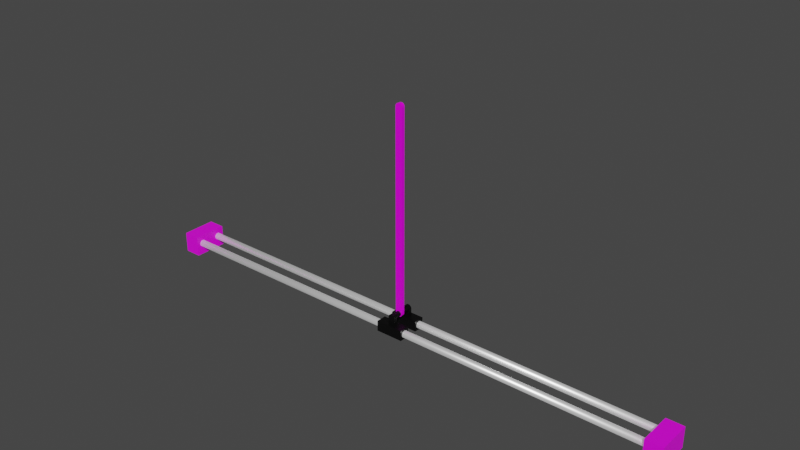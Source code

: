 # Source: pendulum_v4_rotate2.blend  (saved by Blender 2.90.8; exported with 4.5.12 LTS)
import bpy
from mathutils import Matrix  # noqa: F401  (used for matrix-valued properties, if any)

bpy.ops.wm.read_factory_settings(use_empty=True)
scene = bpy.context.scene
scene.name = 'Scene'

# ---- collections
col_collection = bpy.data.collections.new('Collection'); scene.collection.children.link(col_collection)

# ---- images (referenced by path relative to the original .blend; pixels are not part of the script)
import os
ASSET_DIR = os.environ.get("B2B_ASSET_DIR", "")  # directory of the original .blend (textures are referenced by path, not embedded)
HERE = os.path.dirname(os.path.abspath(__file__))  # packed textures are extracted next to this script under _unpacked/

def load_image(name, relpath, width, height, colorspace="sRGB"):
    """Load a texture the original file referenced (path relative to the .blend, or extracted next to this script)."""
    p = next((c for c in (os.path.join(HERE, relpath), os.path.join(ASSET_DIR, relpath)) if relpath and os.path.exists(c)), "")
    if p:
        img = bpy.data.images.load(p, check_existing=True)
        img.name = name
    else:  # same state as the original file: an image datablock whose file is absent (Cycles renders it pink)
        img = bpy.data.images.new(name, width, height)
        img.source = "FILE"
        img.filepath = "//" + (relpath or name)
    img.colorspace_settings.name = colorspace
    return img
img_sup_material_png = load_image('sup_material.png', 'sup_material.png', 1024, 1024, 'sRGB')
img_rod_material_png = load_image('rod_material.png', 'rod_material.png', 1024, 1024, 'sRGB')

# ---- materials (node trees are filled in below, after node groups)
mat_material_004 = bpy.data.materials.new('Material.004')
mat_material_004.use_transparent_shadow = False
mat_material_003 = bpy.data.materials.new('Material.003')
mat_material_003.use_transparent_shadow = False
mat_material_002 = bpy.data.materials.new('Material.002')
mat_material_002.use_transparent_shadow = False
mat_material_005 = bpy.data.materials.new('Material.005')
mat_material_005.use_transparent_shadow = False
mat_material_001 = bpy.data.materials.new('Material.001')
mat_material_001.use_transparent_shadow = False

# ---- material node trees
mat_material_004.use_nodes = True; mat_material_004.node_tree.nodes.clear()
_N = mat_material_004.node_tree.nodes; _L = mat_material_004.node_tree.links
n0 = _N.new('ShaderNodeBsdfPrincipled'); n0.name = 'Principled BSDF'; n0.location = (10, 300)
n0.distribution = 'GGX'
n0.subsurface_method = 'BURLEY'
n0.inputs[0].default_value = (1.0, 1.0, 1.0, 1.0)
n0.inputs[1].default_value = 0.8
n0.inputs[2].default_value = 0.4
n0.inputs[3].default_value = 1.45
n0.inputs[27].default_value = (0.214, 0.214, 0.214, 1.0)
n0.inputs[28].default_value = 1.0
n1 = _N.new('ShaderNodeOutputMaterial'); n1.name = 'Material Output'; n1.location = (300, 300)
_L.new(n0.outputs[0], n1.inputs[0])
n1.is_active_output = True
mat_material_003.use_nodes = True; mat_material_003.node_tree.nodes.clear()
_N = mat_material_003.node_tree.nodes; _L = mat_material_003.node_tree.links
n0 = _N.new('ShaderNodeBsdfPrincipled'); n0.name = 'Principled BSDF'; n0.location = (10, 300)
n0.distribution = 'GGX'
n0.subsurface_method = 'BURLEY'
n0.inputs[3].default_value = 1.45
n0.inputs[27].default_value = (0.0, 0.0, 0.0, 1.0)
n0.inputs[28].default_value = 1.0
n1 = _N.new('ShaderNodeOutputMaterial'); n1.name = 'Material Output'; n1.location = (300, 300)
n2 = _N.new('ShaderNodeTexImage'); n2.name = 'Image Texture'; n2.location = (-354, 164)
n2.image = img_sup_material_png
_L.new(n0.outputs[0], n1.inputs[0])
_L.new(n2.outputs[0], n0.inputs[0])
n1.is_active_output = True
mat_material_002.use_nodes = True; mat_material_002.node_tree.nodes.clear()
_N = mat_material_002.node_tree.nodes; _L = mat_material_002.node_tree.links
n0 = _N.new('ShaderNodeBsdfPrincipled'); n0.name = 'Principled BSDF'; n0.location = (10, 300)
n0.distribution = 'GGX'
n0.subsurface_method = 'BURLEY'
n0.inputs[3].default_value = 1.45
n0.inputs[27].default_value = (0.0, 0.0, 0.0, 1.0)
n0.inputs[28].default_value = 1.0
n1 = _N.new('ShaderNodeOutputMaterial'); n1.name = 'Material Output'; n1.location = (300, 300)
n2 = _N.new('ShaderNodeTexImage'); n2.name = 'Image Texture'; n2.location = (-340, 188)
n2.image = img_sup_material_png
_L.new(n0.outputs[0], n1.inputs[0])
_L.new(n2.outputs[0], n0.inputs[0])
n1.is_active_output = True
mat_material_005.use_nodes = True; mat_material_005.node_tree.nodes.clear()
_N = mat_material_005.node_tree.nodes; _L = mat_material_005.node_tree.links
n0 = _N.new('ShaderNodeBsdfPrincipled'); n0.name = 'Principled BSDF'; n0.location = (10, 300)
n0.distribution = 'GGX'
n0.subsurface_method = 'BURLEY'
n0.inputs[0].default_value = (0.01428, 0.01428, 0.01428, 1.0)
n0.inputs[1].default_value = 0.8
n0.inputs[2].default_value = 0.4
n0.inputs[3].default_value = 1.45
n0.inputs[27].default_value = (0.0, 0.0, 0.0, 1.0)
n0.inputs[28].default_value = 1.0
n1 = _N.new('ShaderNodeOutputMaterial'); n1.name = 'Material Output'; n1.location = (300, 300)
_L.new(n0.outputs[0], n1.inputs[0])
n1.is_active_output = True
mat_material_001.use_nodes = True; mat_material_001.node_tree.nodes.clear()
_N = mat_material_001.node_tree.nodes; _L = mat_material_001.node_tree.links
n0 = _N.new('ShaderNodeOutputMaterial'); n0.name = 'Material Output'; n0.location = (300, 300)
n1 = _N.new('ShaderNodeBsdfPrincipled'); n1.name = 'Principled BSDF'; n1.location = (10, 300)
n1.distribution = 'GGX'
n1.subsurface_method = 'BURLEY'
n1.inputs[2].default_value = 0.2
n1.inputs[3].default_value = 1.45
n1.inputs[27].default_value = (0.0, 0.0, 0.0, 1.0)
n1.inputs[28].default_value = 1.0
n2 = _N.new('ShaderNodeTexImage'); n2.name = 'Image Texture'; n2.location = (-365, 176)
n2.image = img_rod_material_png
_L.new(n1.outputs[0], n0.inputs[0])
_L.new(n2.outputs[0], n1.inputs[0])
n0.is_active_output = True

# ---- world
world_world = bpy.data.worlds.new('World'); scene.world = world_world
world_world.use_nodes = True; world_world.node_tree.nodes.clear()
_N = world_world.node_tree.nodes; _L = world_world.node_tree.links
n0 = _N.new('ShaderNodeOutputWorld'); n0.name = 'World Output'; n0.location = (300, 300)
n1 = _N.new('ShaderNodeBackground'); n1.name = 'Background'; n1.location = (10, 300)
n1.inputs[0].default_value = (0.05088, 0.05088, 0.05088, 1.0)
_L.new(n1.outputs[0], n0.inputs[0])
n0.is_active_output = True
world_world.color = (0.05088, 0.05088, 0.05088)
world_world.use_sun_shadow = False
world_world.sun_shadow_jitter_overblur = 0.0

# ---- meshes
me_cylinder_001 = bpy.data.meshes.new('Cylinder.001')
me_cylinder_001.from_pydata([(-0.375, 0.015, 0.005), (0.375, 0.015, 0.005), (-0.375, 0.01598, 0.004904), (0.375, 0.01598, 0.004904), (-0.375, 0.01691, 0.004619), (0.375, 0.01691, 0.004619), (-0.375, 0.01778, 0.004157), (0.375, 0.01778, 0.004157), (-0.375, 0.01854, 0.003536), (0.375, 0.01854, 0.003536), (-0.375, 0.01916, 0.002778), (0.375, 0.01916, 0.002778), (-0.375, 0.01962, 0.001913), (0.375, 0.01962, 0.001913), (-0.375, 0.0199, 0.0009755), (0.375, 0.0199, 0.0009754), (-0.375, 0.02, 1.677e-08), (0.375, 0.02, -1.601e-08), (-0.375, 0.0199, -0.0009754), (0.375, 0.0199, -0.0009755), (-0.375, 0.01962, -0.001913), (0.375, 0.01962, -0.001913), (-0.375, 0.01916, -0.002778), (0.375, 0.01916, -0.002778), (-0.375, 0.01854, -0.003536), (0.375, 0.01854, -0.003536), (-0.375, 0.01778, -0.004157), (0.375, 0.01778, -0.004157), (-0.375, 0.01691, -0.004619), (0.375, 0.01691, -0.004619), (-0.375, 0.01598, -0.004904), (0.375, 0.01598, -0.004904), (-0.375, 0.015, -0.005), (0.375, 0.015, -0.005), (-0.375, 0.01402, -0.004904), (0.375, 0.01402, -0.004904), (-0.375, 0.01309, -0.004619), (0.375, 0.01309, -0.004619), (-0.375, 0.01222, -0.004157), (0.375, 0.01222, -0.004157), (-0.375, 0.01146, -0.003536), (0.375, 0.01146, -0.003536), (-0.375, 0.01084, -0.002778), (0.375, 0.01084, -0.002778), (-0.375, 0.01038, -0.001913), (0.375, 0.01038, -0.001913), (-0.375, 0.0101, -0.0009754), (0.375, 0.0101, -0.0009755), (-0.375, 0.01, 2.122e-08), (0.375, 0.01, -1.156e-08), (-0.375, 0.0101, 0.0009755), (0.375, 0.0101, 0.0009754), (-0.375, 0.01038, 0.001913), (0.375, 0.01038, 0.001913), (-0.375, 0.01084, 0.002778), (0.375, 0.01084, 0.002778), (-0.375, 0.01146, 0.003536), (0.375, 0.01146, 0.003536), (-0.375, 0.01222, 0.004157), (0.375, 0.01222, 0.004157), (-0.375, 0.01309, 0.004619), (0.375, 0.01309, 0.004619), (-0.375, 0.01402, 0.004904), (0.375, 0.01402, 0.004904), (-0.375, -0.015, 0.005), (0.375, -0.015, 0.005), (-0.375, -0.01402, 0.004904), (0.375, -0.01402, 0.004904), (-0.375, -0.01309, 0.004619), (0.375, -0.01309, 0.004619), (-0.375, -0.01222, 0.004157), (0.375, -0.01222, 0.004157), (-0.375, -0.01146, 0.003536), (0.375, -0.01146, 0.003536), (-0.375, -0.01084, 0.002778), (0.375, -0.01084, 0.002778), (-0.375, -0.01038, 0.001913), (0.375, -0.01038, 0.001913), (-0.375, -0.0101, 0.0009755), (0.375, -0.0101, 0.0009754), (-0.375, -0.01, 1.677e-08), (0.375, -0.01, -1.601e-08), (-0.375, -0.0101, -0.0009754), (0.375, -0.0101, -0.0009755), (-0.375, -0.01038, -0.001913), (0.375, -0.01038, -0.001913), (-0.375, -0.01084, -0.002778), (0.375, -0.01084, -0.002778), (-0.375, -0.01146, -0.003536), (0.375, -0.01146, -0.003536), (-0.375, -0.01222, -0.004157), (0.375, -0.01222, -0.004157), (-0.375, -0.01309, -0.004619), (0.375, -0.01309, -0.004619), (-0.375, -0.01402, -0.004904), (0.375, -0.01402, -0.004904), (-0.375, -0.015, -0.005), (0.375, -0.015, -0.005), (-0.375, -0.01598, -0.004904), (0.375, -0.01598, -0.004904), (-0.375, -0.01691, -0.004619), (0.375, -0.01691, -0.004619), (-0.375, -0.01778, -0.004157), (0.375, -0.01778, -0.004157), (-0.375, -0.01854, -0.003536), (0.375, -0.01854, -0.003536), (-0.375, -0.01916, -0.002778), (0.375, -0.01916, -0.002778), (-0.375, -0.01962, -0.001913), (0.375, -0.01962, -0.001913), (-0.375, -0.0199, -0.0009754), (0.375, -0.0199, -0.0009755), (-0.375, -0.02, 2.122e-08), (0.375, -0.02, -1.156e-08), (-0.375, -0.0199, 0.0009755), (0.375, -0.0199, 0.0009754), (-0.375, -0.01962, 0.001913), (0.375, -0.01962, 0.001913), (-0.375, -0.01916, 0.002778), (0.375, -0.01916, 0.002778), (-0.375, -0.01854, 0.003536), (0.375, -0.01854, 0.003536), (-0.375, -0.01778, 0.004157), (0.375, -0.01778, 0.004157), (-0.375, -0.01691, 0.004619), (0.375, -0.01691, 0.004619), (-0.375, -0.01598, 0.004904), (0.375, -0.01598, 0.004904)], [], [(0, 1, 3, 2), (2, 3, 5, 4), (4, 5, 7, 6), (6, 7, 9, 8), (8, 9, 11, 10), (10, 11, 13, 12), (12, 13, 15, 14), (14, 15, 17, 16), (16, 17, 19, 18), (18, 19, 21, 20), (20, 21, 23, 22), (22, 23, 25, 24), (24, 25, 27, 26), (26, 27, 29, 28), (28, 29, 31, 30), (30, 31, 33, 32), (32, 33, 35, 34), (34, 35, 37, 36), (36, 37, 39, 38), (38, 39, 41, 40), (40, 41, 43, 42), (42, 43, 45, 44), (44, 45, 47, 46), (46, 47, 49, 48), (48, 49, 51, 50), (50, 51, 53, 52), (52, 53, 55, 54), (54, 55, 57, 56), (56, 57, 59, 58), (58, 59, 61, 60), (3, 1, 63, 61, 59, 57, 55, 53, 51, 49, 47, 45, 43, 41, 39, 37, 35, 33, 31, 29, 27, 25, 23, 21, 19, 17, 15, 13, 11, 9, 7, 5), (60, 61, 63, 62), (62, 63, 1, 0), (0, 2, 4, 6, 8, 10, 12, 14, 16, 18, 20, 22, 24, 26, 28, 30, 32, 34, 36, 38, 40, 42, 44, 46, 48, 50, 52, 54, 56, 58, 60, 62), (64, 65, 67, 66), (66, 67, 69, 68), (68, 69, 71, 70), (70, 71, 73, 72), (72, 73, 75, 74), (74, 75, 77, 76), (76, 77, 79, 78), (78, 79, 81, 80), (80, 81, 83, 82), (82, 83, 85, 84), (84, 85, 87, 86), (86, 87, 89, 88), (88, 89, 91, 90), (90, 91, 93, 92), (92, 93, 95, 94), (94, 95, 97, 96), (96, 97, 99, 98), (98, 99, 101, 100), (100, 101, 103, 102), (102, 103, 105, 104), (104, 105, 107, 106), (106, 107, 109, 108), (108, 109, 111, 110), (110, 111, 113, 112), (112, 113, 115, 114), (114, 115, 117, 116), (116, 117, 119, 118), (118, 119, 121, 120), (120, 121, 123, 122), (122, 123, 125, 124), (67, 65, 127, 125, 123, 121, 119, 117, 115, 113, 111, 109, 107, 105, 103, 101, 99, 97, 95, 93, 91, 89, 87, 85, 83, 81, 79, 77, 75, 73, 71, 69), (124, 125, 127, 126), (126, 127, 65, 64), (64, 66, 68, 70, 72, 74, 76, 78, 80, 82, 84, 86, 88, 90, 92, 94, 96, 98, 100, 102, 104, 106, 108, 110, 112, 114, 116, 118, 120, 122, 124, 126)])
me_cylinder_001.polygons.foreach_set('use_smooth', [True] * 68)
_uv = me_cylinder_001.uv_layers.new(name='UVMap')
_uv.uv.foreach_set('vector', [1.0, 0.5, 1.0, 1.0, 0.9688, 1.0, 0.9688, 0.5, 0.9688, 0.5, 0.9688, 1.0, 0.9375, 1.0, 0.9375, 0.5, 0.9375, 0.5, 0.9375, 1.0, 0.9062, 1.0, 0.9062, 0.5, 0.9062, 0.5, 0.9062, 1.0, 0.875, 1.0, 0.875, 0.5, 0.875, 0.5, 0.875, 1.0, 0.8438, 1.0, 0.8438, 0.5, 0.8438, 0.5, 0.8438, 1.0, 0.8125, 1.0, 0.8125, 0.5, 0.8125, 0.5, 0.8125, 1.0, 0.7812, 1.0, 0.7812, 0.5, 0.7812, 0.5, 0.7812, 1.0, 0.75, 1.0, 0.75, 0.5, 0.75, 0.5, 0.75, 1.0, 0.7188, 1.0, 0.7188, 0.5, 0.7188, 0.5, 0.7188, 1.0, 0.6875, 1.0, 0.6875, 0.5, 0.6875, 0.5, 0.6875, 1.0, 0.6562, 1.0, 0.6562, 0.5, 0.6562, 0.5, 0.6562, 1.0, 0.625, 1.0, 0.625, 0.5, 0.625, 0.5, 0.625, 1.0, 0.5938, 1.0, 0.5938, 0.5, 0.5938, 0.5, 0.5938, 1.0, 0.5625, 1.0, 0.5625, 0.5, 0.5625, 0.5, 0.5625, 1.0, 0.5312, 1.0, 0.5312, 0.5, 0.5312, 0.5, 0.5312, 1.0, 0.5, 1.0, 0.5, 0.5, 0.5, 0.5, 0.5, 1.0, 0.4688, 1.0, 0.4688, 0.5, 0.4688, 0.5, 0.4688, 1.0, 0.4375, 1.0, 0.4375, 0.5, 0.4375, 0.5, 0.4375, 1.0, 0.4062, 1.0, 0.4062, 0.5, 0.4062, 0.5, 0.4062, 1.0, 0.375, 1.0, 0.375, 0.5, 0.375, 0.5, 0.375, 1.0, 0.3438, 1.0, 0.3438, 0.5, 0.3438, 0.5, 0.3438, 1.0, 0.3125, 1.0, 0.3125, 0.5, 0.3125, 0.5, 0.3125, 1.0, 0.2812, 1.0, 0.2812, 0.5, 0.2812, 0.5, 0.2812, 1.0, 0.25, 1.0, 0.25, 0.5, 0.25, 0.5, 0.25, 1.0, 0.2188, 1.0, 0.2188, 0.5, 0.2188, 0.5, 0.2188, 1.0, 0.1875, 1.0, 0.1875, 0.5, 0.1875, 0.5, 0.1875, 1.0, 0.1562, 1.0, 0.1562, 0.5, 0.1562, 0.5, 0.1562, 1.0, 0.125, 1.0, 0.125, 0.5, 0.125, 0.5, 0.125, 1.0, 0.09375, 1.0, 0.09375, 0.5, 0.09375, 0.5, 0.09375, 1.0, 0.0625, 1.0, 0.0625, 0.5, 0.2968, 0.4854, 0.25, 0.49, 0.2032, 0.4854, 0.1582, 0.4717, 0.1167, 0.4496, 0.08029, 0.4197, 0.05045, 0.3833, 0.02827, 0.3418, 0.01461, 0.2968, 0.01, 0.25, 0.01461, 0.2032, 0.02827, 0.1582, 0.05045, 0.1167, 0.08029, 0.08029, 0.1167, 0.05045, 0.1582, 0.02827, 0.2032, 0.01461, 0.25, 0.01, 0.2968, 0.01461, 0.3418, 0.02827, 0.3833, 0.05045, 0.4197, 0.08029, 0.4496, 0.1167, 0.4717, 0.1582, 0.4854, 0.2032, 0.49, 0.25, 0.4854, 0.2968, 0.4717, 0.3418, 0.4496, 0.3833, 0.4197, 0.4197, 0.3833, 0.4496, 0.3418, 0.4717, 0.0625, 0.5, 0.0625, 1.0, 0.03125, 1.0, 0.03125, 0.5, 0.03125, 0.5, 0.03125, 1.0, 0.0, 1.0, 0.0, 0.5, 0.75, 0.49, 0.7968, 0.4854, 0.8418, 0.4717, 0.8833, 0.4496, 0.9197, 0.4197, 0.9496, 0.3833, 0.9717, 0.3418, 0.9854, 0.2968, 0.99, 0.25, 0.9854, 0.2032, 0.9717, 0.1582, 0.9496, 0.1167, 0.9197, 0.08029, 0.8833, 0.05045, 0.8418, 0.02827, 0.7968, 0.01461, 0.75, 0.01, 0.7032, 0.01461, 0.6582, 0.02827, 0.6167, 0.05045, 0.5803, 0.08029, 0.5504, 0.1167, 0.5283, 0.1582, 0.5146, 0.2032, 0.51, 0.25, 0.5146, 0.2968, 0.5283, 0.3418, 0.5504, 0.3833, 0.5803, 0.4197, 0.6167, 0.4496, 0.6582, 0.4717, 0.7032, 0.4854, 1.0, 0.5, 1.0, 1.0, 0.9688, 1.0, 0.9688, 0.5, 0.9688, 0.5, 0.9688, 1.0, 0.9375, 1.0, 0.9375, 0.5, 0.9375, 0.5, 0.9375, 1.0, 0.9062, 1.0, 0.9062, 0.5, 0.9062, 0.5, 0.9062, 1.0, 0.875, 1.0, 0.875, 0.5, 0.875, 0.5, 0.875, 1.0, 0.8438, 1.0, 0.8438, 0.5, 0.8438, 0.5, 0.8438, 1.0, 0.8125, 1.0, 0.8125, 0.5, 0.8125, 0.5, 0.8125, 1.0, 0.7812, 1.0, 0.7812, 0.5, 0.7812, 0.5, 0.7812, 1.0, 0.75, 1.0, 0.75, 0.5, 0.75, 0.5, 0.75, 1.0, 0.7188, 1.0, 0.7188, 0.5, 0.7188, 0.5, 0.7188, 1.0, 0.6875, 1.0, 0.6875, 0.5, 0.6875, 0.5, 0.6875, 1.0, 0.6562, 1.0, 0.6562, 0.5, 0.6562, 0.5, 0.6562, 1.0, 0.625, 1.0, 0.625, 0.5, 0.625, 0.5, 0.625, 1.0, 0.5938, 1.0, 0.5938, 0.5, 0.5938, 0.5, 0.5938, 1.0, 0.5625, 1.0, 0.5625, 0.5, 0.5625, 0.5, 0.5625, 1.0, 0.5312, 1.0, 0.5312, 0.5, 0.5312, 0.5, 0.5312, 1.0, 0.5, 1.0, 0.5, 0.5, 0.5, 0.5, 0.5, 1.0, 0.4688, 1.0, 0.4688, 0.5, 0.4688, 0.5, 0.4688, 1.0, 0.4375, 1.0, 0.4375, 0.5, 0.4375, 0.5, 0.4375, 1.0, 0.4062, 1.0, 0.4062, 0.5, 0.4062, 0.5, 0.4062, 1.0, 0.375, 1.0, 0.375, 0.5, 0.375, 0.5, 0.375, 1.0, 0.3438, 1.0, 0.3438, 0.5, 0.3438, 0.5, 0.3438, 1.0, 0.3125, 1.0, 0.3125, 0.5, 0.3125, 0.5, 0.3125, 1.0, 0.2812, 1.0, 0.2812, 0.5, 0.2812, 0.5, 0.2812, 1.0, 0.25, 1.0, 0.25, 0.5, 0.25, 0.5, 0.25, 1.0, 0.2188, 1.0, 0.2188, 0.5, 0.2188, 0.5, 0.2188, 1.0, 0.1875, 1.0, 0.1875, 0.5, 0.1875, 0.5, 0.1875, 1.0, 0.1562, 1.0, 0.1562, 0.5, 0.1562, 0.5, 0.1562, 1.0, 0.125, 1.0, 0.125, 0.5, 0.125, 0.5, 0.125, 1.0, 0.09375, 1.0, 0.09375, 0.5, 0.09375, 0.5, 0.09375, 1.0, 0.0625, 1.0, 0.0625, 0.5, 0.2968, 0.4854, 0.25, 0.49, 0.2032, 0.4854, 0.1582, 0.4717, 0.1167, 0.4496, 0.08029, 0.4197, 0.05045, 0.3833, 0.02827, 0.3418, 0.01461, 0.2968, 0.01, 0.25, 0.01461, 0.2032, 0.02827, 0.1582, 0.05045, 0.1167, 0.08029, 0.08029, 0.1167, 0.05045, 0.1582, 0.02827, 0.2032, 0.01461, 0.25, 0.01, 0.2968, 0.01461, 0.3418, 0.02827, 0.3833, 0.05045, 0.4197, 0.08029, 0.4496, 0.1167, 0.4717, 0.1582, 0.4854, 0.2032, 0.49, 0.25, 0.4854, 0.2968, 0.4717, 0.3418, 0.4496, 0.3833, 0.4197, 0.4197, 0.3833, 0.4496, 0.3418, 0.4717, 0.0625, 0.5, 0.0625, 1.0, 0.03125, 1.0, 0.03125, 0.5, 0.03125, 0.5, 0.03125, 1.0, 0.0, 1.0, 0.0, 0.5, 0.75, 0.49, 0.7968, 0.4854, 0.8418, 0.4717, 0.8833, 0.4496, 0.9197, 0.4197, 0.9496, 0.3833, 0.9717, 0.3418, 0.9854, 0.2968, 0.99, 0.25, 0.9854, 0.2032, 0.9717, 0.1582, 0.9496, 0.1167, 0.9197, 0.08029, 0.8833, 0.05045, 0.8418, 0.02827, 0.7968, 0.01461, 0.75, 0.01, 0.7032, 0.01461, 0.6582, 0.02827, 0.6167, 0.05045, 0.5803, 0.08029, 0.5504, 0.1167, 0.5283, 0.1582, 0.5146, 0.2032, 0.51, 0.25, 0.5146, 0.2968, 0.5283, 0.3418, 0.5504, 0.3833, 0.5803, 0.4197, 0.6167, 0.4496, 0.6582, 0.4717, 0.7032, 0.4854])
me_cylinder_001.materials.append(mat_material_004)
me_cylinder_001.use_remesh_fix_poles = True
me_cylinder_001.use_remesh_preserve_attributes = False
me_cylinder_001.use_mirror_vertex_groups = False
me_cylinder_001.update()
me_cube_001 = bpy.data.meshes.new('Cube.001')
me_cube_001.from_pydata([(0.0125, -0.025, -0.015), (0.0125, -0.025, 0.015), (-0.0125, -0.025, -0.015), (-0.0125, -0.025, 0.015), (0.0125, 0.025, -0.015), (0.0125, 0.025, 0.015), (-0.0125, 0.025, -0.015), (-0.0125, 0.025, 0.015)], [], [(0, 1, 3, 2), (2, 3, 7, 6), (6, 7, 5, 4), (4, 5, 1, 0), (2, 6, 4, 0), (7, 3, 1, 5)])
_uv = me_cube_001.uv_layers.new(name='UVMap')
_uv.uv.foreach_set('vector', [0.375, 0.0, 0.625, 0.0, 0.625, 0.25, 0.375, 0.25, 0.375, 0.25, 0.625, 0.25, 0.625, 0.5, 0.375, 0.5, 0.375, 0.5, 0.625, 0.5, 0.625, 0.75, 0.375, 0.75, 0.375, 0.75, 0.625, 0.75, 0.625, 1.0, 0.375, 1.0, 0.125, 0.5, 0.375, 0.5, 0.375, 0.75, 0.125, 0.75, 0.625, 0.5, 0.875, 0.5, 0.875, 0.75, 0.625, 0.75])
me_cube_001.materials.append(mat_material_003)
me_cube_001.use_remesh_fix_poles = True
me_cube_001.use_remesh_preserve_attributes = False
me_cube_001.use_mirror_vertex_groups = False
me_cube_001.update()
me_cube_002 = bpy.data.meshes.new('Cube.002')
me_cube_002.from_pydata([(0.0125, -0.025, -0.015), (0.0125, -0.025, 0.015), (-0.0125, -0.025, -0.015), (-0.0125, -0.025, 0.015), (0.0125, 0.025, -0.015), (0.0125, 0.025, 0.015), (-0.0125, 0.025, -0.015), (-0.0125, 0.025, 0.015)], [], [(0, 1, 3, 2), (2, 3, 7, 6), (6, 7, 5, 4), (4, 5, 1, 0), (2, 6, 4, 0), (7, 3, 1, 5)])
_uv = me_cube_002.uv_layers.new(name='UVMap')
_uv.uv.foreach_set('vector', [0.375, 0.0, 0.625, 0.0, 0.625, 0.25, 0.375, 0.25, 0.375, 0.25, 0.625, 0.25, 0.625, 0.5, 0.375, 0.5, 0.375, 0.5, 0.625, 0.5, 0.625, 0.75, 0.375, 0.75, 0.375, 0.75, 0.625, 0.75, 0.625, 1.0, 0.375, 1.0, 0.125, 0.5, 0.375, 0.5, 0.375, 0.75, 0.125, 0.75, 0.625, 0.5, 0.875, 0.5, 0.875, 0.75, 0.625, 0.75])
me_cube_002.materials.append(mat_material_002)
me_cube_002.use_remesh_fix_poles = True
me_cube_002.use_remesh_preserve_attributes = False
me_cube_002.use_mirror_vertex_groups = False
me_cube_002.update()
me_cube_004 = bpy.data.meshes.new('Cube.004')
me_cube_004.from_pydata([(0.02, -0.0225, -0.0075), (0.02, -0.0225, 0.0075), (-0.02, -0.0225, -0.0075), (-0.02, -0.0225, 0.0075), (0.02, -0.0075, -0.0075), (0.02, -0.0075, 0.0075), (-0.02, -0.0075, -0.0075), (-0.02, -0.0075, 0.0075), (-0.02, -0.0125, -0.0075), (-0.02, -0.0125, 0.0075), (0.02, -0.0125, -0.0075), (0.02, -0.0125, 0.0075), (-0.02, -0.0175, -0.0075), (0.02, -0.0175, 0.0075), (-0.02, -0.0175, 0.0075), (0.02, -0.0175, -0.0075), (-0.005, -0.0225, -0.0075), (-0.005, -0.0225, 0.0075), (-0.005, -0.0075, -0.0075), (-0.005, -0.0075, 0.0075), (-0.005, -0.0125, 0.0075), (-0.005, -0.0125, -0.0075), (-0.005, -0.0175, -0.0075), (-0.005, -0.0175, 0.0075), (0.005, -0.0225, -0.0075), (0.005, -0.0075, 0.0075), (0.005, -0.0125, 0.0075), (0.005, -0.0125, -0.0075), (0.005, -0.0175, -0.0075), (0.005, -0.0175, 0.0075), (0.005, -0.0225, 0.0075), (0.005, -0.0075, -0.0075), (2.993e-10, -0.0175, 0.0225), (-0.005, -0.0175, 0.0175), (-0.0008682, -0.0175, 0.02242), (-0.00171, -0.0175, 0.0222), (-0.0025, -0.0175, 0.02183), (-0.003214, -0.0175, 0.02133), (-0.00383, -0.0175, 0.02071), (-0.00433, -0.0175, 0.02), (-0.004698, -0.0175, 0.01921), (-0.004924, -0.0175, 0.01837), (-0.005, -0.0125, 0.0175), (8.073e-11, -0.0125, 0.0225), (-0.004924, -0.0125, 0.01837), (-0.004698, -0.0125, 0.01921), (-0.00433, -0.0125, 0.02), (-0.00383, -0.0125, 0.02071), (-0.003214, -0.0125, 0.02133), (-0.0025, -0.0125, 0.02183), (-0.00171, -0.0125, 0.0222), (-0.0008682, -0.0125, 0.02242), (1.012e-09, -0.0125, 0.0225), (0.005, -0.0125, 0.0175), (0.0008682, -0.0125, 0.02242), (0.00171, -0.0125, 0.0222), (0.0025, -0.0125, 0.02183), (0.003214, -0.0125, 0.02133), (0.00383, -0.0125, 0.02071), (0.00433, -0.0125, 0.02), (0.004698, -0.0125, 0.01921), (0.004924, -0.0125, 0.01837), (0.005, -0.0175, 0.0175), (1.231e-09, -0.0175, 0.0225), (0.004924, -0.0175, 0.01837), (0.004698, -0.0175, 0.01921), (0.00433, -0.0175, 0.02), (0.00383, -0.0175, 0.02071), (0.003214, -0.0175, 0.02133), (0.0025, -0.0175, 0.02183), (0.00171, -0.0175, 0.0222), (0.0008682, -0.0175, 0.02242), (-0.02, -0.0199, 0.0009755), (0.02, -0.0199, 0.0009755), (-0.02, -0.01962, 0.001913), (0.02, -0.01962, 0.001913), (-0.02, -0.01222, 0.004157), (-0.02, -0.0125, 0.004306), (0.02, -0.0125, 0.004306), (0.02, -0.01222, 0.004157), (-0.02, -0.01309, 0.004619), (0.02, -0.01309, 0.004619), (-0.02, -0.02, 5.702e-09), (0.02, -0.02, 3.954e-09), (-0.02, -0.01402, 0.004904), (0.02, -0.01402, 0.004904), (-0.02, -0.01084, 0.002778), (0.02, -0.01084, 0.002778), (-0.02, -0.01146, 0.003536), (0.02, -0.01146, 0.003536), (-0.02, -0.01146, -0.003536), (0.02, -0.01146, -0.003536), (-0.02, -0.01222, -0.004157), (0.02, -0.01222, -0.004157), (-0.02, -0.01038, 0.001913), (0.02, -0.01038, 0.001913), (-0.02, -0.0125, -0.004306), (0.02, -0.0125, -0.004306), (-0.02, -0.01598, -0.004904), (0.02, -0.01598, -0.004904), (-0.02, -0.0199, -0.0009754), (0.02, -0.0199, -0.0009754), (-0.02, -0.01778, 0.004157), (0.02, -0.01778, 0.004157), (-0.02, -0.0175, 0.004306), (0.02, -0.0175, 0.004306), (-0.02, -0.01691, -0.004619), (0.02, -0.01691, -0.004619), (-0.02, -0.01038, -0.001913), (0.02, -0.01038, -0.001913), (-0.02, -0.0101, -0.0009755), (0.02, -0.0101, -0.0009755), (-0.02, -0.01084, -0.002778), (0.02, -0.01084, -0.002778), (-0.02, -0.01, 1.252e-09), (0.02, -0.01, -4.967e-10), (-0.02, -0.01916, 0.002778), (0.02, -0.01916, 0.002778), (-0.02, -0.01854, 0.003536), (0.02, -0.01854, 0.003536), (-0.02, -0.01691, 0.004619), (0.02, -0.01691, 0.004619), (-0.02, -0.015, 0.005), (0.02, -0.015, 0.005), (-0.02, -0.01402, -0.004904), (0.02, -0.01402, -0.004904), (-0.02, -0.0101, 0.0009755), (0.02, -0.0101, 0.0009755), (-0.02, -0.01309, -0.004619), (0.02, -0.01309, -0.004619), (-0.02, -0.01916, -0.002778), (0.02, -0.01916, -0.002778), (-0.02, -0.01854, -0.003536), (0.02, -0.01854, -0.003536), (-0.02, -0.01962, -0.001913), (0.02, -0.01962, -0.001913), (-0.02, -0.0175, -0.004306), (-0.02, -0.01778, -0.004157), (0.02, -0.01778, -0.004157), (0.02, -0.0175, -0.004306), (-0.02, -0.015, -0.005), (0.02, -0.015, -0.005), (-0.02, -0.01598, 0.004904), (0.02, -0.01598, 0.004904), (0.02, 0.0075, -0.0075), (0.02, 0.0075, 0.0075), (-0.02, 0.0075, -0.0075), (-0.02, 0.0075, 0.0075), (0.02, 0.0225, -0.0075), (0.02, 0.0225, 0.0075), (-0.02, 0.0225, -0.0075), (-0.02, 0.0225, 0.0075), (-0.02, 0.0175, -0.0075), (-0.02, 0.0175, 0.0075), (0.02, 0.0175, -0.0075), (0.02, 0.0175, 0.0075), (-0.02, 0.0125, -0.0075), (0.02, 0.0125, 0.0075), (-0.02, 0.0125, 0.0075), (0.02, 0.0125, -0.0075), (-0.005, 0.0075, -0.0075), (-0.005, 0.0075, 0.0075), (-0.005, 0.0225, -0.0075), (-0.005, 0.0225, 0.0075), (-0.005, 0.0175, 0.0075), (-0.005, 0.0175, -0.0075), (-0.005, 0.0125, -0.0075), (-0.005, 0.0125, 0.0075), (0.005, 0.0075, -0.0075), (0.005, 0.0225, 0.0075), (0.005, 0.0175, 0.0075), (0.005, 0.0175, -0.0075), (0.005, 0.0125, -0.0075), (0.005, 0.0125, 0.0075), (0.005, 0.0075, 0.0075), (0.005, 0.0225, -0.0075), (-1.012e-09, 0.0125, 0.0225), (-0.005, 0.0125, 0.0175), (-0.0008682, 0.0125, 0.02242), (-0.00171, 0.0125, 0.0222), (-0.0025, 0.0125, 0.02183), (-0.003214, 0.0125, 0.02133), (-0.00383, 0.0125, 0.02071), (-0.00433, 0.0125, 0.02), (-0.004698, 0.0125, 0.01921), (-0.004924, 0.0125, 0.01837), (-0.005, 0.0175, 0.0175), (-1.231e-09, 0.0175, 0.0225), (-0.004924, 0.0175, 0.01837), (-0.004698, 0.0175, 0.01921), (-0.00433, 0.0175, 0.02), (-0.00383, 0.0175, 0.02071), (-0.003214, 0.0175, 0.02133), (-0.0025, 0.0175, 0.02183), (-0.00171, 0.0175, 0.0222), (-0.0008682, 0.0175, 0.02242), (-2.993e-10, 0.0175, 0.0225), (0.005, 0.0175, 0.0175), (0.0008682, 0.0175, 0.02242), (0.00171, 0.0175, 0.0222), (0.0025, 0.0175, 0.02183), (0.003214, 0.0175, 0.02133), (0.00383, 0.0175, 0.02071), (0.00433, 0.0175, 0.02), (0.004698, 0.0175, 0.01921), (0.004924, 0.0175, 0.01837), (0.005, 0.0125, 0.0175), (-8.073e-11, 0.0125, 0.0225), (0.004924, 0.0125, 0.01837), (0.004698, 0.0125, 0.01921), (0.00433, 0.0125, 0.02), (0.00383, 0.0125, 0.02071), (0.003214, 0.0125, 0.02133), (0.0025, 0.0125, 0.02183), (0.00171, 0.0125, 0.0222), (0.0008682, 0.0125, 0.02242), (-0.02, 0.0101, 0.0009755), (0.02, 0.0101, 0.0009755), (-0.02, 0.01038, 0.001913), (0.02, 0.01038, 0.001913), (-0.02, 0.01778, 0.004157), (-0.02, 0.0175, 0.004306), (0.02, 0.0175, 0.004306), (0.02, 0.01778, 0.004157), (-0.02, 0.01691, 0.004619), (0.02, 0.01691, 0.004619), (-0.02, 0.01, 5.702e-09), (0.02, 0.01, 3.954e-09), (-0.02, 0.01598, 0.004904), (0.02, 0.01598, 0.004904), (-0.02, 0.01916, 0.002778), (0.02, 0.01916, 0.002778), (-0.02, 0.01854, 0.003536), (0.02, 0.01854, 0.003536), (-0.02, 0.01854, -0.003536), (0.02, 0.01854, -0.003536), (-0.02, 0.01778, -0.004157), (0.02, 0.01778, -0.004157), (-0.02, 0.01962, 0.001913), (0.02, 0.01962, 0.001913), (-0.02, 0.0175, -0.004306), (0.02, 0.0175, -0.004306), (-0.02, 0.01402, -0.004904), (0.02, 0.01402, -0.004904), (-0.02, 0.0101, -0.0009754), (0.02, 0.0101, -0.0009754), (-0.02, 0.01222, 0.004157), (0.02, 0.01222, 0.004157), (-0.02, 0.0125, 0.004306), (0.02, 0.0125, 0.004306), (-0.02, 0.01309, -0.004619), (0.02, 0.01309, -0.004619), (-0.02, 0.01962, -0.001913), (0.02, 0.01962, -0.001913), (-0.02, 0.0199, -0.0009755), (0.02, 0.0199, -0.0009755), (-0.02, 0.01916, -0.002778), (0.02, 0.01916, -0.002778), (-0.02, 0.02, 1.252e-09), (0.02, 0.02, -4.967e-10), (-0.02, 0.01084, 0.002778), (0.02, 0.01084, 0.002778), (-0.02, 0.01146, 0.003536), (0.02, 0.01146, 0.003536), (-0.02, 0.01309, 0.004619), (0.02, 0.01309, 0.004619), (-0.02, 0.015, 0.005), (0.02, 0.015, 0.005), (-0.02, 0.01598, -0.004904), (0.02, 0.01598, -0.004904), (-0.02, 0.0199, 0.0009755), (0.02, 0.0199, 0.0009755), (-0.02, 0.01691, -0.004619), (0.02, 0.01691, -0.004619), (-0.02, 0.01084, -0.002778), (0.02, 0.01084, -0.002778), (-0.02, 0.01146, -0.003536), (0.02, 0.01146, -0.003536), (-0.02, 0.01038, -0.001913), (0.02, 0.01038, -0.001913), (-0.02, 0.0125, -0.004306), (-0.02, 0.01222, -0.004157), (0.02, 0.01222, -0.004157), (0.02, 0.0125, -0.004306), (-0.02, 0.015, -0.005), (0.02, 0.015, -0.005), (-0.02, 0.01402, 0.004904), (0.02, 0.01402, 0.004904), (-0.001531, 0.0125, 0.0212), (-0.002222, 0.0125, 0.02083), (-0.003696, 0.0125, 0.01597), (-0.003923, 0.0125, 0.01672), (-0.0007804, 0.0125, 0.02142), (-0.002828, 0.0125, 0.01467), (0.003326, 0.0125, 0.01528), (0.003696, 0.0125, 0.01597), (-0.002222, 0.0125, 0.01417), (0.003923, 0.0125, 0.01672), (0.003696, 0.0125, 0.01903), (-4.409e-09, 0.0125, 0.0215), (-0.003696, 0.0125, 0.01903), (0.003326, 0.0125, 0.01972), (0.0007804, 0.0125, 0.01358), (0.002828, 0.0125, 0.01467), (0.001531, 0.0125, 0.0138), (-8.484e-10, 0.0125, 0.0135), (-0.002828, 0.0125, 0.02033), (-0.003326, 0.0125, 0.01972), (0.004, 0.0125, 0.0175), (-0.004, 0.0125, 0.0175), (-0.0007804, 0.0125, 0.01358), (-0.003326, 0.0125, 0.01528), (-0.001531, 0.0125, 0.0138), (0.001531, 0.0125, 0.0212), (0.002222, 0.0125, 0.02083), (0.0007804, 0.0125, 0.02142), (0.002828, 0.0125, 0.02033), (0.003923, 0.0125, 0.01828), (0.002222, 0.0125, 0.01417), (-0.003923, 0.0125, 0.01828), (-0.004, -0.0125, 0.0175), (-0.003923, -0.0125, 0.01828), (0.004, -0.0125, 0.0175), (-0.002828, -0.0125, 0.01467), (-0.003326, -0.0125, 0.01528), (-0.002222, -0.0125, 0.01417), (-0.003696, -0.0125, 0.01597), (-0.003923, -0.0125, 0.01672), (-0.001531, -0.0125, 0.0138), (-0.0007804, -0.0125, 0.01358), (0.0007804, -0.0125, 0.01358), (2.444e-10, -0.0125, 0.0135), (0.003923, -0.0125, 0.01672), (0.001531, -0.0125, 0.0138), (0.003696, -0.0125, 0.01597), (0.003326, -0.0125, 0.01528), (0.002222, -0.0125, 0.01417), (0.002828, -0.0125, 0.01467), (0.003696, -0.0125, 0.01903), (-0.003319, -0.0125, 0.01971), (-0.002828, -0.0125, 0.02033), (-0.002222, -0.0125, 0.02083), (-0.001541, -0.0125, 0.02121), (-0.003696, -0.0125, 0.01903), (-0.0007804, -0.0125, 0.02142), (-3.316e-09, -0.0125, 0.0215), (0.0007804, -0.0125, 0.02142), (0.001531, -0.0125, 0.0212), (0.002222, -0.0125, 0.02083), (0.003326, -0.0125, 0.01972), (0.002828, -0.0125, 0.02033), (0.003923, -0.0125, 0.01828)], [], [(16, 17, 3, 2), (8, 96, 92, 90, 112, 108, 110, 114, 126, 94, 86, 88, 76, 77, 9, 7, 6), (31, 25, 5, 4), (15, 139, 138, 133, 131, 135, 101, 83, 73, 75, 117, 119, 103, 105, 13, 1, 0), (27, 31, 4, 10), (29, 30, 1, 13), (25, 26, 11, 5), (28, 27, 10, 15), (4, 5, 11, 78, 79, 89, 87, 95, 127, 115, 111, 109, 113, 91, 93, 97, 10), (12, 136, 106, 98, 140, 124, 128, 96, 8), (2, 3, 14, 104, 102, 118, 116, 74, 72, 82, 100, 134, 130, 132, 137, 136, 12), (24, 28, 15, 0), (26, 29, 13, 11), (10, 97, 129, 125, 141, 99, 107, 139, 15), (9, 14, 23, 20), (2, 12, 22, 16), (12, 8, 21, 22), (7, 9, 20, 19), (14, 3, 17, 23), (8, 6, 18, 21), (6, 7, 19, 18), (24, 30, 17, 16), (0, 1, 30, 24), (26, 20, 42, 320, 327, 326, 324, 323, 325, 328, 329, 331, 330, 333, 336, 337, 335, 334, 332, 322, 53), (16, 22, 28, 24), (22, 21, 27, 28), (19, 20, 26, 25), (23, 17, 30, 29), (21, 18, 31, 27), (18, 19, 25, 31), (23, 29, 62, 64, 65, 66, 67, 68, 69, 70, 71, 63, 32, 34, 35, 36, 37, 38, 39, 40, 41, 33), (29, 26, 53, 62), (32, 43, 51, 34), (34, 51, 50, 35), (35, 50, 49, 36), (36, 49, 48, 37), (37, 48, 47, 38), (38, 47, 46, 39), (39, 46, 45, 40), (40, 45, 44, 41), (41, 44, 42, 33), (20, 23, 33, 42), (62, 53, 61, 64), (64, 61, 60, 65), (65, 60, 59, 66), (66, 59, 58, 67), (67, 58, 57, 68), (68, 57, 56, 69), (69, 56, 55, 70), (70, 55, 54, 71), (71, 54, 52, 63), (43, 32, 63, 52), (110, 111, 115, 114), (105, 121, 143, 123, 85, 81, 78, 11, 13), (90, 91, 113, 112), (112, 113, 109, 108), (72, 73, 83, 82), (126, 127, 95, 94), (114, 115, 127, 126), (86, 87, 89, 88), (122, 123, 143, 142), (98, 99, 141, 140), (116, 117, 75, 74), (140, 141, 125, 124), (142, 143, 121, 120), (88, 89, 79, 76), (137, 138, 139, 107, 106, 136), (76, 79, 78, 81, 80, 77), (92, 93, 91, 90), (102, 103, 119, 118), (74, 75, 73, 72), (132, 133, 138, 137), (128, 129, 97, 93, 92, 96), (134, 135, 131, 130), (84, 85, 123, 122), (94, 95, 87, 86), (82, 83, 101, 100), (108, 109, 111, 110), (106, 107, 99, 98), (120, 121, 105, 103, 102, 104), (124, 125, 129, 128), (80, 81, 85, 84), (100, 101, 135, 134), (118, 119, 117, 116), (77, 80, 84, 122, 142, 120, 104, 14, 9), (130, 131, 133, 132), (160, 161, 147, 146), (152, 240, 236, 234, 256, 252, 254, 258, 270, 238, 230, 232, 220, 221, 153, 151, 150), (175, 169, 149, 148), (159, 283, 282, 277, 275, 279, 245, 227, 217, 219, 261, 263, 247, 249, 157, 145, 144), (171, 175, 148, 154), (173, 174, 145, 157), (169, 170, 155, 149), (172, 171, 154, 159), (148, 149, 155, 222, 223, 233, 231, 239, 271, 259, 255, 253, 257, 235, 237, 241, 154), (156, 280, 250, 242, 284, 268, 272, 240, 152), (146, 147, 158, 248, 246, 262, 260, 218, 216, 226, 244, 278, 274, 276, 281, 280, 156), (168, 172, 159, 144), (170, 173, 157, 155), (154, 241, 273, 269, 285, 243, 251, 283, 159), (153, 158, 167, 164), (146, 156, 166, 160), (156, 152, 165, 166), (151, 153, 164, 163), (158, 147, 161, 167), (152, 150, 162, 165), (150, 151, 163, 162), (168, 174, 161, 160), (144, 145, 174, 168), (170, 164, 186, 188, 189, 190, 191, 192, 193, 194, 195, 187, 196, 198, 199, 200, 201, 202, 203, 204, 205, 197), (160, 166, 172, 168), (166, 165, 171, 172), (163, 164, 170, 169), (167, 161, 174, 173), (165, 162, 175, 171), (162, 163, 169, 175), (167, 173, 206, 308, 297, 295, 294, 303, 318, 304, 302, 305, 310, 312, 296, 293, 311, 290, 291, 309, 177), (173, 170, 197, 206), (176, 187, 195, 178), (178, 195, 194, 179), (179, 194, 193, 180), (180, 193, 192, 181), (181, 192, 191, 182), (182, 191, 190, 183), (183, 190, 189, 184), (184, 189, 188, 185), (185, 188, 186, 177), (164, 167, 177, 186), (206, 197, 205, 208), (208, 205, 204, 209), (209, 204, 203, 210), (210, 203, 202, 211), (211, 202, 201, 212), (212, 201, 200, 213), (213, 200, 199, 214), (214, 199, 198, 215), (215, 198, 196, 207), (187, 176, 207, 196), (254, 255, 259, 258), (249, 265, 287, 267, 229, 225, 222, 155, 157), (234, 235, 257, 256), (256, 257, 253, 252), (216, 217, 227, 226), (270, 271, 239, 238), (258, 259, 271, 270), (230, 231, 233, 232), (266, 267, 287, 286), (242, 243, 285, 284), (260, 261, 219, 218), (284, 285, 269, 268), (286, 287, 265, 264), (232, 233, 223, 220), (281, 282, 283, 251, 250, 280), (220, 223, 222, 225, 224, 221), (236, 237, 235, 234), (246, 247, 263, 262), (218, 219, 217, 216), (276, 277, 282, 281), (272, 273, 241, 237, 236, 240), (278, 279, 275, 274), (228, 229, 267, 266), (238, 239, 231, 230), (226, 227, 245, 244), (252, 253, 255, 254), (250, 251, 243, 242), (264, 265, 249, 247, 246, 248), (268, 269, 273, 272), (224, 225, 229, 228), (244, 245, 279, 278), (262, 263, 261, 260), (221, 224, 228, 266, 286, 264, 248, 158, 153), (274, 275, 277, 276), (177, 309, 319, 300, 307, 306, 289, 288, 292, 299, 315, 313, 314, 316, 301, 298, 317, 308, 206, 208, 209, 210, 211, 212, 213, 214, 215, 207, 176, 178, 179, 180, 181, 182, 183, 184, 185), (351, 322, 308, 317), (350, 349, 301, 316), (345, 346, 315, 299), (330, 331, 305, 302), (327, 320, 309, 291), (328, 325, 296, 312), (324, 326, 290, 311), (323, 324, 311, 293), (326, 327, 291, 290), (335, 337, 303, 294), (336, 333, 304, 318), (347, 348, 314, 313), (329, 328, 312, 310), (332, 334, 295, 297), (322, 332, 297, 308), (320, 321, 319, 309), (344, 345, 299, 292), (346, 347, 313, 315), (331, 329, 310, 305), (337, 336, 318, 303), (334, 335, 294, 295), (343, 339, 307, 300), (349, 338, 298, 301), (53, 322, 351, 338, 349, 350, 348, 347, 346, 345, 344, 342, 341, 340, 339, 343, 321, 320, 42, 44, 45, 46, 47, 48, 49, 50, 51, 43, 52, 54, 55, 56, 57, 58, 59, 60, 61), (341, 342, 288, 289), (338, 351, 317, 298), (342, 344, 292, 288), (325, 323, 293, 296), (321, 343, 300, 319), (340, 341, 289, 306), (339, 340, 306, 307), (333, 330, 302, 304), (348, 350, 316, 314)])
_uv = me_cube_004.uv_layers.new(name='UVMap')
_uv.uv.foreach_set('vector', [0.375, 0.25, 0.625, 0.25, 0.625, 0.25, 0.375, 0.25, 0.375, 0.5, 0.4282, 0.5, 0.4307, 0.5, 0.4411, 0.5, 0.4537, 0.5, 0.4681, 0.5, 0.4837, 0.5, 0.5, 0.5, 0.5163, 0.5, 0.5319, 0.5, 0.5463, 0.5, 0.5589, 0.5, 0.5693, 0.5, 0.5718, 0.5, 0.625, 0.5, 0.625, 0.5, 0.375, 0.5, 0.375, 0.75, 0.625, 0.75, 0.625, 0.75, 0.375, 0.75, 0.375, 1.0, 0.4282, 1.0, 0.4307, 1.0, 0.4411, 1.0, 0.4537, 1.0, 0.4681, 1.0, 0.4837, 1.0, 0.5, 1.0, 0.5163, 1.0, 0.5319, 1.0, 0.5463, 1.0, 0.5589, 1.0, 0.5693, 1.0, 0.5718, 1.0, 0.625, 1.0, 0.625, 1.0, 0.375, 1.0, 0.375, 0.75, 0.375, 0.75, 0.375, 0.75, 0.375, 0.75, 0.875, 0.75, 0.875, 0.75, 0.875, 0.75, 0.875, 0.75, 0.625, 0.75, 0.625, 0.75, 0.625, 0.75, 0.625, 0.75, 0.125, 0.75, 0.375, 0.75, 0.375, 0.75, 0.125, 0.75, 0.375, 0.75, 0.625, 0.75, 0.625, 0.75, 0.5718, 0.75, 0.5693, 0.75, 0.5589, 0.75, 0.5463, 0.75, 0.5319, 0.75, 0.5163, 0.75, 0.5, 0.75, 0.4837, 0.75, 0.4681, 0.75, 0.4537, 0.75, 0.4411, 0.75, 0.4307, 0.75, 0.4282, 0.75, 0.375, 0.75, 0.375, 0.25, 0.4282, 0.25, 0.423, 0.2793, 0.4183, 0.3262, 0.4167, 0.375, 0.4183, 0.4238, 0.423, 0.4707, 0.4282, 0.5, 0.375, 0.5, 0.375, 0.25, 0.625, 0.25, 0.625, 0.25, 0.5718, 0.25, 0.5693, 0.25, 0.5589, 0.25, 0.5463, 0.25, 0.5319, 0.25, 0.5163, 0.25, 0.5, 0.25, 0.4837, 0.25, 0.4681, 0.25, 0.4537, 0.25, 0.4411, 0.25, 0.4307, 0.25, 0.4282, 0.25, 0.375, 0.25, 0.125, 0.75, 0.125, 0.75, 0.125, 0.75, 0.125, 0.75, 0.625, 0.75, 0.875, 0.75, 0.875, 0.75, 0.625, 0.75, 0.375, 0.75, 0.4282, 0.75, 0.423, 0.7793, 0.4183, 0.8262, 0.4167, 0.875, 0.4183, 0.9238, 0.423, 0.9707, 0.4282, 1.0, 0.375, 1.0, 0.625, 0.5, 0.875, 0.5, 0.875, 0.5, 0.625, 0.5, 0.125, 0.5, 0.125, 0.5, 0.125, 0.5, 0.125, 0.5, 0.125, 0.5, 0.375, 0.5, 0.375, 0.5, 0.125, 0.5, 0.625, 0.5, 0.625, 0.5, 0.625, 0.5, 0.625, 0.5, 0.875, 0.5, 0.875, 0.5, 0.875, 0.5, 0.875, 0.5, 0.375, 0.5, 0.375, 0.5, 0.375, 0.5, 0.375, 0.5, 0.375, 0.5, 0.625, 0.5, 0.625, 0.5, 0.375, 0.5, 0.375, 0.0, 0.625, -3.725e-09, 0.625, 0.25, 0.375, 0.25, 0.375, 0.0, 0.625, 0.0, 0.625, -3.725e-09, 0.375, 0.0, 0.625, 0.75, 0.625, 0.5, 0.625, 0.5, 0.625, 0.5238, 0.625, 0.5263, 0.625, 0.5322, 0.625, 0.5415, 0.625, 0.554, 0.625, 0.5693, 0.625, 0.5866, 0.625, 0.6054, 0.625, 0.625, 0.625, 0.6446, 0.625, 0.6634, 0.625, 0.6807, 0.625, 0.696, 0.625, 0.7085, 0.625, 0.7178, 0.625, 0.7237, 0.625, 0.7262, 0.625, 0.75, 0.125, 0.5, 0.125, 0.5, 0.125, 0.75, 0.125, 0.75, 0.125, 0.5, 0.375, 0.5, 0.375, 0.75, 0.125, 0.75, 0.625, 0.5, 0.625, 0.5, 0.625, 0.75, 0.625, 0.75, 0.875, 0.5, 0.875, 0.5, 0.875, 0.75, 0.875, 0.75, 0.375, 0.5, 0.375, 0.5, 0.375, 0.75, 0.375, 0.75, 0.375, 0.5, 0.625, 0.5, 0.625, 0.75, 0.375, 0.75, 0.875, 0.5, 0.875, 0.75, 0.875, 0.75, 0.875, 0.7494, 0.875, 0.7475, 0.875, 0.7444, 0.875, 0.7402, 0.875, 0.7053, 0.875, 0.6875, 0.875, 0.6677, 0.875, 0.6467, 0.875, 0.625, 0.875, 0.625, 0.875, 0.6033, 0.875, 0.5822, 0.875, 0.5625, 0.875, 0.5447, 0.875, 0.5097, 0.875, 0.5056, 0.875, 0.5025, 0.875, 0.5006, 0.875, 0.5, 0.875, 0.75, 0.625, 0.75, 0.625, 0.75, 0.875, 0.75, 0.875, 0.625, 0.625, 0.625, 0.625, 0.6033, 0.875, 0.6033, 0.875, 0.6033, 0.625, 0.6033, 0.625, 0.5822, 0.875, 0.5822, 0.875, 0.5822, 0.625, 0.5822, 0.625, 0.5625, 0.875, 0.5625, 0.875, 0.5625, 0.625, 0.5625, 0.625, 0.5447, 0.875, 0.5447, 0.875, 0.5447, 0.625, 0.5447, 0.625, 0.5097, 0.875, 0.5097, 0.875, 0.5097, 0.625, 0.5097, 0.625, 0.5056, 0.875, 0.5056, 0.875, 0.5056, 0.625, 0.5056, 0.625, 0.5025, 0.875, 0.5025, 0.875, 0.5025, 0.625, 0.5025, 0.625, 0.5006, 0.875, 0.5006, 0.875, 0.5006, 0.625, 0.5006, 0.625, 0.5, 0.875, 0.5, 0.625, 0.5, 0.875, 0.5, 0.875, 0.5, 0.625, 0.5, 0.875, 0.75, 0.625, 0.75, 0.625, 0.7494, 0.875, 0.7494, 0.875, 0.7494, 0.625, 0.7494, 0.625, 0.7475, 0.875, 0.7475, 0.875, 0.7475, 0.625, 0.7475, 0.625, 0.7444, 0.875, 0.7444, 0.875, 0.7444, 0.625, 0.7444, 0.625, 0.7402, 0.875, 0.7402, 0.875, 0.7402, 0.625, 0.7402, 0.625, 0.7053, 0.875, 0.7053, 0.875, 0.7053, 0.625, 0.7053, 0.625, 0.6875, 0.875, 0.6875, 0.875, 0.6875, 0.625, 0.6875, 0.625, 0.6677, 0.875, 0.6677, 0.875, 0.6677, 0.625, 0.6677, 0.625, 0.6467, 0.875, 0.6467, 0.875, 0.6467, 0.625, 0.6467, 0.625, 0.625, 0.875, 0.625, 0.625, 0.625, 0.875, 0.625, 0.875, 0.625, 0.625, 0.625, 0.7187, 0.7367, 0.7188, 0.7633, 0.75, 0.7633, 0.75, 0.7367, 0.5718, 1.0, 0.577, 0.9707, 0.5817, 0.9238, 0.5833, 0.875, 0.5817, 0.8262, 0.577, 0.7793, 0.5718, 0.75, 0.625, 0.75, 0.625, 1.0, 0.625, 0.7367, 0.625, 0.7633, 0.6562, 0.7633, 0.6562, 0.7367, 0.6562, 0.7367, 0.6562, 0.7633, 0.6875, 0.7633, 0.6875, 0.7367, 0.2188, 0.7367, 0.2188, 0.7633, 0.25, 0.7633, 0.25, 0.7367, 0.7812, 0.7367, 0.7812, 0.7633, 0.8125, 0.7633, 0.8125, 0.7367, 0.75, 0.7367, 0.75, 0.7633, 0.7812, 0.7633, 0.7812, 0.7367, 0.8437, 0.7367, 0.8438, 0.7633, 0.875, 0.7633, 0.875, 0.7367, 0.0, 0.7367, 0.0, 0.7633, 0.03125, 0.7633, 0.03125, 0.7367, 0.4688, 0.7367, 0.4688, 0.7633, 0.5, 0.7633, 0.5, 0.7367, 0.1562, 0.7367, 0.1562, 0.7633, 0.1875, 0.7633, 0.1875, 0.7367, 0.5, 0.7367, 0.5, 0.7633, 0.5312, 0.7633, 0.5312, 0.7367, 0.03125, 0.7367, 0.03125, 0.7633, 0.0625, 0.7633, 0.0625, 0.7367, 0.875, 0.7367, 0.875, 0.7633, 0.9062, 0.7633, 0.9062, 0.7367, 0.4062, 0.7367, 0.4062, 0.7633, 0.4163, 0.7633, 0.4375, 0.7633, 0.4375, 0.7367, 0.4163, 0.7367, 0.9062, 0.7367, 0.9062, 0.7633, 0.9163, 0.7633, 0.9375, 0.7633, 0.9375, 0.7367, 0.9163, 0.7367, 0.5938, 0.7367, 0.5938, 0.7633, 0.625, 0.7633, 0.625, 0.7367, 0.09375, 0.7367, 0.09375, 0.7633, 0.125, 0.7633, 0.125, 0.7367, 0.1875, 0.7367, 0.1875, 0.7633, 0.2188, 0.7633, 0.2188, 0.7367, 0.375, 0.7367, 0.375, 0.7633, 0.4062, 0.7633, 0.4062, 0.7367, 0.5625, 0.7367, 0.5625, 0.7633, 0.5837, 0.7633, 0.5938, 0.7633, 0.5938, 0.7367, 0.5837, 0.7367, 0.3125, 0.7367, 0.3125, 0.7633, 0.3438, 0.7633, 0.3438, 0.7367, 0.9687, 0.7367, 0.9688, 0.7633, 1.0, 0.7633, 1.0, 0.7367, 0.8125, 0.7367, 0.8125, 0.7633, 0.8438, 0.7633, 0.8437, 0.7367, 0.25, 0.7367, 0.25, 0.7633, 0.2812, 0.7633, 0.2812, 0.7367, 0.6875, 0.7367, 0.6875, 0.7633, 0.7188, 0.7633, 0.7187, 0.7367, 0.4375, 0.7367, 0.4375, 0.7633, 0.4688, 0.7633, 0.4688, 0.7367, 0.0625, 0.7367, 0.0625, 0.7633, 0.08371, 0.7633, 0.09375, 0.7633, 0.09375, 0.7367, 0.08371, 0.7367, 0.5312, 0.7367, 0.5312, 0.7633, 0.5625, 0.7633, 0.5625, 0.7367, 0.9375, 0.7367, 0.9375, 0.7633, 0.9688, 0.7633, 0.9687, 0.7367, 0.2812, 0.7367, 0.2812, 0.7633, 0.3125, 0.7633, 0.3125, 0.7367, 0.125, 0.7367, 0.125, 0.7633, 0.1562, 0.7633, 0.1562, 0.7367, 0.5718, 0.5, 0.577, 0.4707, 0.5817, 0.4238, 0.5833, 0.375, 0.5817, 0.3262, 0.577, 0.2793, 0.5718, 0.25, 0.625, 0.25, 0.625, 0.5, 0.3438, 0.7367, 0.3438, 0.7633, 0.375, 0.7633, 0.375, 0.7367, 0.375, 0.25, 0.625, 0.25, 0.625, 0.25, 0.375, 0.25, 0.375, 0.5, 0.4282, 0.5, 0.4307, 0.5, 0.4411, 0.5, 0.4537, 0.5, 0.4681, 0.5, 0.4837, 0.5, 0.5, 0.5, 0.5163, 0.5, 0.5319, 0.5, 0.5463, 0.5, 0.5589, 0.5, 0.5693, 0.5, 0.5718, 0.5, 0.625, 0.5, 0.625, 0.5, 0.375, 0.5, 0.375, 0.75, 0.625, 0.75, 0.625, 0.75, 0.375, 0.75, 0.375, 1.0, 0.4282, 1.0, 0.4307, 1.0, 0.4411, 1.0, 0.4537, 1.0, 0.4681, 1.0, 0.4837, 1.0, 0.5, 1.0, 0.5163, 1.0, 0.5319, 1.0, 0.5463, 1.0, 0.5589, 1.0, 0.5693, 1.0, 0.5718, 1.0, 0.625, 1.0, 0.625, 1.0, 0.375, 1.0, 0.375, 0.75, 0.375, 0.75, 0.375, 0.75, 0.375, 0.75, 0.875, 0.75, 0.875, 0.75, 0.875, 0.75, 0.875, 0.75, 0.625, 0.75, 0.625, 0.75, 0.625, 0.75, 0.625, 0.75, 0.125, 0.75, 0.375, 0.75, 0.375, 0.75, 0.125, 0.75, 0.375, 0.75, 0.625, 0.75, 0.625, 0.75, 0.5718, 0.75, 0.5693, 0.75, 0.5589, 0.75, 0.5463, 0.75, 0.5319, 0.75, 0.5163, 0.75, 0.5, 0.75, 0.4837, 0.75, 0.4681, 0.75, 0.4537, 0.75, 0.4411, 0.75, 0.4307, 0.75, 0.4282, 0.75, 0.375, 0.75, 0.375, 0.25, 0.4282, 0.25, 0.423, 0.2793, 0.4183, 0.3262, 0.4167, 0.375, 0.4183, 0.4238, 0.423, 0.4707, 0.4282, 0.5, 0.375, 0.5, 0.375, 0.25, 0.625, 0.25, 0.625, 0.25, 0.5718, 0.25, 0.5693, 0.25, 0.5589, 0.25, 0.5463, 0.25, 0.5319, 0.25, 0.5163, 0.25, 0.5, 0.25, 0.4837, 0.25, 0.4681, 0.25, 0.4537, 0.25, 0.4411, 0.25, 0.4307, 0.25, 0.4282, 0.25, 0.375, 0.25, 0.125, 0.75, 0.125, 0.75, 0.125, 0.75, 0.125, 0.75, 0.625, 0.75, 0.875, 0.75, 0.875, 0.75, 0.625, 0.75, 0.375, 0.75, 0.4282, 0.75, 0.423, 0.7793, 0.4183, 0.8262, 0.4167, 0.875, 0.4183, 0.9238, 0.423, 0.9707, 0.4282, 1.0, 0.375, 1.0, 0.625, 0.5, 0.875, 0.5, 0.875, 0.5, 0.625, 0.5, 0.125, 0.5, 0.125, 0.5, 0.125, 0.5, 0.125, 0.5, 0.125, 0.5, 0.375, 0.5, 0.375, 0.5, 0.125, 0.5, 0.625, 0.5, 0.625, 0.5, 0.625, 0.5, 0.625, 0.5, 0.875, 0.5, 0.875, 0.5, 0.875, 0.5, 0.875, 0.5, 0.375, 0.5, 0.375, 0.5, 0.375, 0.5, 0.375, 0.5, 0.375, 0.5, 0.625, 0.5, 0.625, 0.5, 0.375, 0.5, 0.375, 0.0, 0.625, -3.725e-09, 0.625, 0.25, 0.375, 0.25, 0.375, 0.0, 0.625, 0.0, 0.625, -3.725e-09, 0.375, 0.0, 0.625, 0.75, 0.625, 0.5, 0.625, 0.5, 0.625, 0.5006, 0.625, 0.5025, 0.625, 0.5056, 0.625, 0.5097, 0.625, 0.5447, 0.625, 0.5625, 0.625, 0.5822, 0.625, 0.6033, 0.625, 0.625, 0.625, 0.625, 0.625, 0.6467, 0.625, 0.6677, 0.625, 0.6875, 0.625, 0.7053, 0.625, 0.7402, 0.625, 0.7444, 0.625, 0.7475, 0.625, 0.7494, 0.625, 0.75, 0.125, 0.5, 0.125, 0.5, 0.125, 0.75, 0.125, 0.75, 0.125, 0.5, 0.375, 0.5, 0.375, 0.75, 0.125, 0.75, 0.625, 0.5, 0.625, 0.5, 0.625, 0.75, 0.625, 0.75, 0.875, 0.5, 0.875, 0.5, 0.875, 0.75, 0.875, 0.75, 0.375, 0.5, 0.375, 0.5, 0.375, 0.75, 0.375, 0.75, 0.375, 0.5, 0.625, 0.5, 0.625, 0.75, 0.375, 0.75, 0.875, 0.5, 0.875, 0.75, 0.875, 0.75, 0.875, 0.7262, 0.875, 0.7237, 0.875, 0.7178, 0.875, 0.7085, 0.875, 0.696, 0.875, 0.6807, 0.875, 0.6634, 0.875, 0.6446, 0.875, 0.625, 0.875, 0.6054, 0.875, 0.5866, 0.875, 0.5693, 0.875, 0.554, 0.875, 0.5415, 0.875, 0.5322, 0.875, 0.5263, 0.875, 0.5238, 0.875, 0.5, 0.875, 0.75, 0.625, 0.75, 0.625, 0.75, 0.875, 0.75, 0.875, 0.625, 0.625, 0.625, 0.625, 0.6033, 0.875, 0.6033, 0.875, 0.6033, 0.625, 0.6033, 0.625, 0.5822, 0.875, 0.5822, 0.875, 0.5822, 0.625, 0.5822, 0.625, 0.5625, 0.875, 0.5625, 0.875, 0.5625, 0.625, 0.5625, 0.625, 0.5447, 0.875, 0.5447, 0.875, 0.5447, 0.625, 0.5447, 0.625, 0.5097, 0.875, 0.5097, 0.875, 0.5097, 0.625, 0.5097, 0.625, 0.5056, 0.875, 0.5056, 0.875, 0.5056, 0.625, 0.5056, 0.625, 0.5025, 0.875, 0.5025, 0.875, 0.5025, 0.625, 0.5025, 0.625, 0.5006, 0.875, 0.5006, 0.875, 0.5006, 0.625, 0.5006, 0.625, 0.5, 0.875, 0.5, 0.625, 0.5, 0.875, 0.5, 0.875, 0.5, 0.625, 0.5, 0.875, 0.75, 0.625, 0.75, 0.625, 0.7494, 0.875, 0.7494, 0.875, 0.7494, 0.625, 0.7494, 0.625, 0.7475, 0.875, 0.7475, 0.875, 0.7475, 0.625, 0.7475, 0.625, 0.7444, 0.875, 0.7444, 0.875, 0.7444, 0.625, 0.7444, 0.625, 0.7402, 0.875, 0.7402, 0.875, 0.7402, 0.625, 0.7402, 0.625, 0.7053, 0.875, 0.7053, 0.875, 0.7053, 0.625, 0.7053, 0.625, 0.6875, 0.875, 0.6875, 0.875, 0.6875, 0.625, 0.6875, 0.625, 0.6677, 0.875, 0.6677, 0.875, 0.6677, 0.625, 0.6677, 0.625, 0.6467, 0.875, 0.6467, 0.875, 0.6467, 0.625, 0.6467, 0.625, 0.625, 0.875, 0.625, 0.625, 0.625, 0.875, 0.625, 0.875, 0.625, 0.625, 0.625, 0.7187, 0.7367, 0.7188, 0.7633, 0.75, 0.7633, 0.75, 0.7367, 0.5718, 1.0, 0.577, 0.9707, 0.5817, 0.9238, 0.5833, 0.875, 0.5817, 0.8262, 0.577, 0.7793, 0.5718, 0.75, 0.625, 0.75, 0.625, 1.0, 0.625, 0.7367, 0.625, 0.7633, 0.6562, 0.7633, 0.6562, 0.7367, 0.6562, 0.7367, 0.6562, 0.7633, 0.6875, 0.7633, 0.6875, 0.7367, 0.2188, 0.7367, 0.2188, 0.7633, 0.25, 0.7633, 0.25, 0.7367, 0.7812, 0.7367, 0.7812, 0.7633, 0.8125, 0.7633, 0.8125, 0.7367, 0.75, 0.7367, 0.75, 0.7633, 0.7812, 0.7633, 0.7812, 0.7367, 0.8437, 0.7367, 0.8438, 0.7633, 0.875, 0.7633, 0.875, 0.7367, 0.0, 0.7367, 0.0, 0.7633, 0.03125, 0.7633, 0.03125, 0.7367, 0.4688, 0.7367, 0.4688, 0.7633, 0.5, 0.7633, 0.5, 0.7367, 0.1562, 0.7367, 0.1562, 0.7633, 0.1875, 0.7633, 0.1875, 0.7367, 0.5, 0.7367, 0.5, 0.7633, 0.5312, 0.7633, 0.5312, 0.7367, 0.03125, 0.7367, 0.03125, 0.7633, 0.0625, 0.7633, 0.0625, 0.7367, 0.875, 0.7367, 0.875, 0.7633, 0.9062, 0.7633, 0.9062, 0.7367, 0.4062, 0.7367, 0.4062, 0.7633, 0.4163, 0.7633, 0.4375, 0.7633, 0.4375, 0.7367, 0.4163, 0.7367, 0.9062, 0.7367, 0.9062, 0.7633, 0.9163, 0.7633, 0.9375, 0.7633, 0.9375, 0.7367, 0.9163, 0.7367, 0.5938, 0.7367, 0.5938, 0.7633, 0.625, 0.7633, 0.625, 0.7367, 0.09375, 0.7367, 0.09375, 0.7633, 0.125, 0.7633, 0.125, 0.7367, 0.1875, 0.7367, 0.1875, 0.7633, 0.2188, 0.7633, 0.2188, 0.7367, 0.375, 0.7367, 0.375, 0.7633, 0.4062, 0.7633, 0.4062, 0.7367, 0.5625, 0.7367, 0.5625, 0.7633, 0.5837, 0.7633, 0.5938, 0.7633, 0.5938, 0.7367, 0.5837, 0.7367, 0.3125, 0.7367, 0.3125, 0.7633, 0.3438, 0.7633, 0.3438, 0.7367, 0.9687, 0.7367, 0.9688, 0.7633, 1.0, 0.7633, 1.0, 0.7367, 0.8125, 0.7367, 0.8125, 0.7633, 0.8438, 0.7633, 0.8437, 0.7367, 0.25, 0.7367, 0.25, 0.7633, 0.2812, 0.7633, 0.2812, 0.7367, 0.6875, 0.7367, 0.6875, 0.7633, 0.7188, 0.7633, 0.7187, 0.7367, 0.4375, 0.7367, 0.4375, 0.7633, 0.4688, 0.7633, 0.4688, 0.7367, 0.0625, 0.7367, 0.0625, 0.7633, 0.08371, 0.7633, 0.09375, 0.7633, 0.09375, 0.7367, 0.08371, 0.7367, 0.5312, 0.7367, 0.5312, 0.7633, 0.5625, 0.7633, 0.5625, 0.7367, 0.9375, 0.7367, 0.9375, 0.7633, 0.9688, 0.7633, 0.9687, 0.7367, 0.2812, 0.7367, 0.2812, 0.7633, 0.3125, 0.7633, 0.3125, 0.7367, 0.125, 0.7367, 0.125, 0.7633, 0.1562, 0.7633, 0.1562, 0.7367, 0.5718, 0.5, 0.577, 0.4707, 0.5817, 0.4238, 0.5833, 0.375, 0.5817, 0.3262, 0.577, 0.2793, 0.5718, 0.25, 0.625, 0.25, 0.625, 0.5, 0.3438, 0.7367, 0.3438, 0.7633, 0.375, 0.7633, 0.375, 0.7367, 0.875, 0.5, 0.875, 0.5238, 0.875, 0.5242, 0.875, 0.5271, 0.875, 0.5339, 0.875, 0.5482, 0.875, 0.5672, 0.875, 0.586, 0.875, 0.6052, 0.875, 0.625, 0.875, 0.6448, 0.875, 0.664, 0.875, 0.6827, 0.875, 0.7018, 0.875, 0.7161, 0.875, 0.7228, 0.875, 0.7258, 0.875, 0.7262, 0.875, 0.75, 0.875, 0.7494, 0.875, 0.7475, 0.875, 0.7444, 0.875, 0.7402, 0.875, 0.7053, 0.875, 0.6875, 0.875, 0.6677, 0.875, 0.6467, 0.875, 0.625, 0.875, 0.625, 0.875, 0.6033, 0.875, 0.5822, 0.875, 0.5625, 0.875, 0.5447, 0.875, 0.5097, 0.875, 0.5056, 0.875, 0.5025, 0.875, 0.5006, 0.4688, 0.5417, 0.5, 0.5417, 0.5, 0.9583, 0.4688, 0.9583, 0.375, 0.5417, 0.4062, 0.5417, 0.4062, 0.9583, 0.375, 0.9583, 0.25, 0.5417, 0.2812, 0.5417, 0.2812, 0.9583, 0.25, 0.9583, 0.7188, 0.5417, 0.75, 0.5417, 0.75, 0.9583, 0.7188, 0.9583, 0.9688, 0.5417, 1.0, 0.5417, 1.0, 0.9583, 0.9688, 0.9583, 0.8125, 0.5417, 0.8438, 0.5417, 0.8438, 0.9583, 0.8125, 0.9583, 0.9062, 0.5417, 0.9375, 0.5417, 0.9375, 0.9583, 0.9062, 0.9583, 0.875, 0.5417, 0.9062, 0.5417, 0.9062, 0.9583, 0.875, 0.9583, 0.9375, 0.5417, 0.9688, 0.5417, 0.9688, 0.9583, 0.9375, 0.9583, 0.5938, 0.5417, 0.625, 0.5417, 0.625, 0.9583, 0.5938, 0.9583, 0.6562, 0.5417, 0.6875, 0.5417, 0.6875, 0.9583, 0.6562, 0.9583, 0.3125, 0.5417, 0.3438, 0.5417, 0.3438, 0.9583, 0.3125, 0.9583, 0.7812, 0.5417, 0.8125, 0.5417, 0.8125, 0.9583, 0.7812, 0.9583, 0.5312, 0.5417, 0.5625, 0.5417, 0.5625, 0.9583, 0.5312, 0.9583, 0.5, 0.5417, 0.5312, 0.5417, 0.5312, 0.9583, 0.5, 0.9583, 0.0, 0.5417, 0.03125, 0.5417, 0.03125, 0.9583, 0.0, 0.9583, 0.2188, 0.5417, 0.25, 0.5417, 0.25, 0.9583, 0.2188, 0.9583, 0.2812, 0.5417, 0.3125, 0.5417, 0.3125, 0.9583, 0.2812, 0.9583, 0.75, 0.5417, 0.7812, 0.5417, 0.7812, 0.9583, 0.75, 0.9583, 0.625, 0.5417, 0.6562, 0.5417, 0.6562, 0.9583, 0.625, 0.9583, 0.5625, 0.5417, 0.5938, 0.5417, 0.5938, 0.9583, 0.5625, 0.9583, 0.0625, 0.5417, 0.09375, 0.5417, 0.09375, 0.9583, 0.0625, 0.9583, 0.4062, 0.5417, 0.4375, 0.5417, 0.4375, 0.9583, 0.4062, 0.9583, 0.625, 0.75, 0.625, 0.7262, 0.625, 0.7258, 0.625, 0.7228, 0.625, 0.7161, 0.625, 0.7018, 0.625, 0.6827, 0.625, 0.664, 0.625, 0.6448, 0.625, 0.625, 0.625, 0.6052, 0.625, 0.5857, 0.625, 0.5672, 0.625, 0.5482, 0.625, 0.5341, 0.625, 0.5271, 0.625, 0.5242, 0.625, 0.5238, 0.625, 0.5, 0.625, 0.5006, 0.625, 0.5025, 0.625, 0.5056, 0.625, 0.5097, 0.625, 0.5447, 0.625, 0.5625, 0.625, 0.5822, 0.625, 0.6033, 0.625, 0.625, 0.625, 0.625, 0.625, 0.6467, 0.625, 0.6677, 0.625, 0.6875, 0.625, 0.7053, 0.625, 0.7402, 0.625, 0.7444, 0.625, 0.7475, 0.625, 0.7494, 0.1562, 0.5417, 0.1875, 0.5417, 0.1875, 0.9583, 0.1562, 0.9583, 0.4375, 0.5417, 0.4688, 0.5417, 0.4688, 0.9583, 0.4375, 0.9583, 0.1875, 0.5417, 0.2188, 0.5417, 0.2188, 0.9583, 0.1875, 0.9583, 0.8438, 0.5417, 0.875, 0.5417, 0.875, 0.9583, 0.8438, 0.9583, 0.03125, 0.5417, 0.0625, 0.5417, 0.0625, 0.9583, 0.03125, 0.9583, 0.125, 0.5417, 0.1562, 0.5417, 0.1562, 0.9583, 0.125, 0.9583, 0.09375, 0.5417, 0.125, 0.5417, 0.125, 0.9583, 0.09375, 0.9583, 0.6875, 0.5417, 0.7188, 0.5417, 0.7188, 0.9583, 0.6875, 0.9583, 0.3438, 0.5417, 0.375, 0.5417, 0.375, 0.9583, 0.3438, 0.9583])
me_cube_004.materials.append(mat_material_005)
me_cube_004.use_remesh_fix_poles = True
me_cube_004.use_remesh_preserve_attributes = False
me_cube_004.use_mirror_vertex_groups = False
me_cube_004.update()
me_cube_005 = bpy.data.meshes.new('Cube.005')
me_cube_005.from_pydata([(1.093e-10, -0.0025, -0.15), (0.005, -0.0025, -0.145), (0.0007822, -0.0025, -0.1499), (0.001545, -0.0025, -0.1498), (0.00227, -0.0025, -0.1495), (0.002939, -0.0025, -0.149), (0.003536, -0.0025, -0.1485), (0.004045, -0.0025, -0.1479), (0.004455, -0.0025, -0.1473), (0.004755, -0.0025, -0.1465), (0.004938, -0.0025, -0.1458), (-0.005, -0.0025, -0.145), (1.093e-10, -0.0025, -0.15), (-0.004938, -0.0025, -0.1458), (-0.004755, -0.0025, -0.1465), (-0.004455, -0.0025, -0.1473), (-0.004045, -0.0025, -0.1479), (-0.003536, -0.0025, -0.1485), (-0.002939, -0.0025, -0.149), (-0.00227, -0.0025, -0.1495), (-0.001545, -0.0025, -0.1498), (-0.0007822, -0.0025, -0.1499), (0.005, 0.0025, -0.145), (-1.093e-10, 0.0025, -0.15), (0.004938, 0.0025, -0.1458), (0.004755, 0.0025, -0.1465), (0.004455, 0.0025, -0.1473), (0.004045, 0.0025, -0.1479), (0.003536, 0.0025, -0.1485), (0.002939, 0.0025, -0.149), (0.00227, 0.0025, -0.1495), (0.001545, 0.0025, -0.1498), (0.0007822, 0.0025, -0.1499), (-1.093e-10, 0.0025, -0.15), (-0.005, 0.0025, -0.145), (-0.0007822, 0.0025, -0.1499), (-0.001545, 0.0025, -0.1498), (-0.00227, 0.0025, -0.1495), (-0.002939, 0.0025, -0.149), (-0.003536, 0.0025, -0.1485), (-0.004045, 0.0025, -0.1479), (-0.004455, 0.0025, -0.1473), (-0.004755, 0.0025, -0.1465), (-0.004938, 0.0025, -0.1458), (0.005, -0.0025, 0.145), (1.093e-10, -0.0025, 0.15), (0.004938, -0.0025, 0.1458), (0.004755, -0.0025, 0.1465), (0.004455, -0.0025, 0.1473), (0.004045, -0.0025, 0.1479), (0.003536, -0.0025, 0.1485), (0.002939, -0.0025, 0.149), (0.00227, -0.0025, 0.1495), (0.001545, -0.0025, 0.1498), (0.0007822, -0.0025, 0.1499), (1.093e-10, -0.0025, 0.15), (-0.005, -0.0025, 0.145), (-0.0007822, -0.0025, 0.1499), (-0.001545, -0.0025, 0.1498), (-0.00227, -0.0025, 0.1495), (-0.002939, -0.0025, 0.149), (-0.003536, -0.0025, 0.1485), (-0.004045, -0.0025, 0.1479), (-0.004455, -0.0025, 0.1473), (-0.004755, -0.0025, 0.1465), (-0.004938, -0.0025, 0.1458), (-1.093e-10, 0.0025, 0.15), (0.005, 0.0025, 0.145), (0.0007822, 0.0025, 0.1499), (0.001545, 0.0025, 0.1498), (0.00227, 0.0025, 0.1495), (0.002939, 0.0025, 0.149), (0.003536, 0.0025, 0.1485), (0.004045, 0.0025, 0.1479), (0.004455, 0.0025, 0.1473), (0.004755, 0.0025, 0.1465), (0.004938, 0.0025, 0.1458), (-0.005, 0.0025, 0.145), (-1.093e-10, 0.0025, 0.15), (-0.004938, 0.0025, 0.1458), (-0.004755, 0.0025, 0.1465), (-0.004455, 0.0025, 0.1473), (-0.004045, 0.0025, 0.1479), (-0.003536, 0.0025, 0.1485), (-0.002939, 0.0025, 0.149), (-0.00227, 0.0025, 0.1495), (-0.001545, 0.0025, 0.1498), (-0.0007822, 0.0025, 0.1499), (-0.001531, -0.0025, -0.1413), (-0.001531, 0.0025, -0.1413), (-0.002222, -0.0025, -0.1417), (-0.002222, 0.0025, -0.1417), (-0.003696, -0.0025, -0.1465), (-0.003696, 0.0025, -0.1465), (-0.003923, -0.0025, -0.1458), (-0.003923, 0.0025, -0.1458), (-0.0007804, -0.0025, -0.1411), (-0.0007804, 0.0025, -0.1411), (-0.002828, -0.0025, -0.1478), (-0.002828, 0.0025, -0.1478), (0.003326, 0.0025, -0.1472), (0.003326, -0.0025, -0.1472), (0.003696, 0.0025, -0.1465), (0.003696, -0.0025, -0.1465), (-0.002222, -0.0025, -0.1483), (-0.002222, 0.0025, -0.1483), (0.003923, -0.0025, -0.1458), (0.003923, 0.0025, -0.1458), (0.003696, -0.0025, -0.1435), (0.003696, 0.0025, -0.1435), (-3.753e-09, -0.0025, -0.141), (-3.972e-09, 0.0025, -0.141), (-0.003696, -0.0025, -0.1435), (-0.003696, 0.0025, -0.1435), (0.003326, -0.0025, -0.1428), (0.003326, 0.0025, -0.1428), (0.0007804, -0.0025, -0.1489), (0.0007804, 0.0025, -0.1489), (0.002828, 0.0025, -0.1478), (0.002828, -0.0025, -0.1478), (0.001531, 0.0025, -0.1487), (0.001531, -0.0025, -0.1487), (-1.927e-10, -0.0025, -0.149), (-4.113e-10, 0.0025, -0.149), (-0.002828, -0.0025, -0.1422), (-0.002828, 0.0025, -0.1422), (-0.003326, -0.0025, -0.1428), (-0.003326, 0.0025, -0.1428), (0.004, -0.0025, -0.145), (0.004, 0.0025, -0.145), (-0.004, -0.0025, -0.145), (-0.004, 0.0025, -0.145), (-0.0007804, -0.0025, -0.1489), (-0.0007804, 0.0025, -0.1489), (-0.003326, -0.0025, -0.1472), (-0.003326, 0.0025, -0.1472), (-0.001531, -0.0025, -0.1487), (-0.001531, 0.0025, -0.1487), (0.001531, -0.0025, -0.1413), (0.001531, 0.0025, -0.1413), (0.002222, -0.0025, -0.1417), (0.002222, 0.0025, -0.1417), (0.0007804, -0.0025, -0.1411), (0.0007804, 0.0025, -0.1411), (0.002828, -0.0025, -0.1422), (0.002828, 0.0025, -0.1422), (0.003923, -0.0025, -0.1442), (0.003923, 0.0025, -0.1442), (0.002222, 0.0025, -0.1483), (0.002222, -0.0025, -0.1483), (-0.003923, -0.0025, -0.1442), (-0.003923, 0.0025, -0.1442)], [], [(0, 2, 3, 4, 5, 6, 7, 8, 9, 10, 1, 128, 106, 103, 101, 119, 149, 121, 116, 122, 132, 136, 104, 98, 134, 92, 94, 130, 11, 13, 14, 15, 16, 17, 18, 19, 20, 21, 12), (33, 35, 36, 37, 38, 39, 40, 41, 42, 43, 34, 131, 95, 93, 135, 99, 105, 137, 133, 123, 117, 120, 148, 118, 100, 102, 107, 129, 22, 24, 25, 26, 27, 28, 29, 30, 31, 32, 23), (11, 56, 77, 34), (22, 67, 44, 1), (33, 12, 21, 35), (35, 21, 20, 36), (36, 20, 19, 37), (37, 19, 18, 38), (38, 18, 17, 39), (39, 17, 16, 40), (40, 16, 15, 41), (41, 15, 14, 42), (42, 14, 13, 43), (43, 13, 11, 34), (0, 23, 32, 2), (2, 32, 31, 3), (3, 31, 30, 4), (4, 30, 29, 5), (5, 29, 28, 6), (6, 28, 27, 7), (7, 27, 26, 8), (8, 26, 25, 9), (9, 25, 24, 10), (10, 24, 22, 1), (12, 33, 23, 0), (55, 78, 87, 57), (57, 87, 86, 58), (58, 86, 85, 59), (59, 85, 84, 60), (60, 84, 83, 61), (61, 83, 82, 62), (62, 82, 81, 63), (63, 81, 80, 64), (64, 80, 79, 65), (65, 79, 77, 56), (66, 45, 54, 68), (68, 54, 53, 69), (69, 53, 52, 70), (70, 52, 51, 71), (71, 51, 50, 72), (72, 50, 49, 73), (73, 49, 48, 74), (74, 48, 47, 75), (75, 47, 46, 76), (76, 46, 44, 67), (78, 55, 45, 66), (116, 117, 123, 122), (11, 130, 150, 112, 126, 124, 90, 88, 96, 110, 142, 138, 140, 144, 114, 108, 146, 128, 1, 44, 46, 47, 48, 49, 50, 51, 52, 53, 54, 45, 55, 57, 58, 59, 60, 61, 62, 63, 64, 65, 56), (119, 118, 148, 149), (149, 148, 120, 121), (96, 97, 111, 110), (132, 133, 137, 136), (122, 123, 133, 132), (104, 105, 99, 98), (130, 131, 151, 150), (146, 147, 129, 128), (90, 91, 89, 88), (128, 129, 107, 106), (150, 151, 113, 112), (98, 99, 135, 134), (114, 115, 109, 108), (134, 135, 93, 92), (101, 100, 118, 119), (126, 127, 125, 124), (88, 89, 97, 96), (22, 129, 147, 109, 115, 145, 141, 139, 143, 111, 97, 89, 91, 125, 127, 113, 151, 131, 34, 77, 79, 80, 81, 82, 83, 84, 85, 86, 87, 78, 66, 68, 69, 70, 71, 72, 73, 74, 75, 76, 67), (103, 102, 100, 101), (144, 145, 115, 114), (138, 139, 141, 140), (94, 95, 131, 130), (136, 137, 105, 104), (110, 111, 143, 142), (121, 120, 117, 116), (108, 109, 147, 146), (112, 113, 127, 126), (92, 93, 95, 94), (106, 107, 102, 103), (142, 143, 139, 138), (124, 125, 91, 90), (140, 141, 145, 144)])
_uv = me_cube_005.uv_layers.new(name='UVMap')
_uv.uv.foreach_set('vector', [0.3643, 0.02356, 0.3668, 0.02376, 0.3691, 0.02432, 0.3714, 0.02525, 0.3734, 0.02652, 0.3753, 0.0281, 0.3769, 0.02995, 0.3781, 0.03202, 0.3791, 0.03427, 0.3796, 0.03664, 0.3798, 0.03906, 0.3767, 0.03906, 0.3765, 0.03664, 0.3758, 0.03431, 0.3746, 0.03217, 0.3731, 0.03029, 0.3712, 0.02875, 0.3691, 0.0276, 0.3667, 0.0269, 0.3643, 0.02666, 0.3619, 0.0269, 0.3596, 0.0276, 0.3575, 0.02875, 0.3556, 0.03029, 0.354, 0.03217, 0.3529, 0.03431, 0.3522, 0.03664, 0.352, 0.03906, 0.3489, 0.03906, 0.349, 0.03664, 0.3496, 0.03427, 0.3505, 0.03202, 0.3518, 0.02995, 0.3534, 0.0281, 0.3552, 0.02652, 0.3573, 0.02525, 0.3595, 0.02432, 0.3619, 0.02376, 0.3643, 0.02356, 0.6263, 0.0208, 0.6287, 0.02099, 0.6311, 0.02156, 0.6333, 0.02249, 0.6354, 0.02375, 0.6373, 0.02533, 0.6388, 0.02718, 0.6401, 0.02925, 0.641, 0.0315, 0.6416, 0.03386, 0.6418, 0.03629, 0.6387, 0.03629, 0.6384, 0.03386, 0.6377, 0.03154, 0.6366, 0.02939, 0.6351, 0.02752, 0.6332, 0.02598, 0.6311, 0.02483, 0.6287, 0.02413, 0.6263, 0.02389, 0.6239, 0.02413, 0.6216, 0.02483, 0.6195, 0.02598, 0.6176, 0.02752, 0.6161, 0.02939, 0.6149, 0.03154, 0.6142, 0.03386, 0.614, 0.03629, 0.6109, 0.03629, 0.6111, 0.03386, 0.6116, 0.0315, 0.6126, 0.02925, 0.6138, 0.02718, 0.6154, 0.02533, 0.6172, 0.02376, 0.6193, 0.02249, 0.6216, 0.02156, 0.6239, 0.02099, 0.6263, 0.0208, 0.2149, 0.9388, 0.2149, 0.03936, 0.2304, 0.03936, 0.2304, 0.9388, 0.489, 0.9418, 0.489, 0.04228, 0.5045, 0.04228, 0.5045, 0.9418, 0.2304, 0.9632, 0.2149, 0.9632, 0.2149, 0.9608, 0.2304, 0.9608, 0.2304, 0.9608, 0.2149, 0.9608, 0.2149, 0.9583, 0.2304, 0.9583, 0.2304, 0.9583, 0.2149, 0.9583, 0.2149, 0.9559, 0.2304, 0.9559, 0.2304, 0.9559, 0.2149, 0.9559, 0.2149, 0.9535, 0.2304, 0.9535, 0.2304, 0.9535, 0.2149, 0.9535, 0.2149, 0.951, 0.2304, 0.951, 0.2304, 0.951, 0.2149, 0.951, 0.2149, 0.9486, 0.2304, 0.9486, 0.2304, 0.9486, 0.2149, 0.9486, 0.2149, 0.9461, 0.2304, 0.9461, 0.2304, 0.9461, 0.2149, 0.9461, 0.2149, 0.9437, 0.2304, 0.9437, 0.2304, 0.9437, 0.2149, 0.9437, 0.2149, 0.9413, 0.2304, 0.9413, 0.2304, 0.9413, 0.2149, 0.9413, 0.2149, 0.9388, 0.2304, 0.9388, 0.5045, 0.9661, 0.489, 0.9661, 0.489, 0.9637, 0.5045, 0.9637, 0.5045, 0.9637, 0.489, 0.9637, 0.489, 0.9612, 0.5045, 0.9612, 0.5045, 0.9612, 0.489, 0.9612, 0.489, 0.9588, 0.5045, 0.9588, 0.5045, 0.9588, 0.489, 0.9588, 0.489, 0.9564, 0.5045, 0.9564, 0.5045, 0.9564, 0.489, 0.9564, 0.489, 0.9539, 0.5045, 0.9539, 0.5045, 0.9539, 0.489, 0.9539, 0.489, 0.9515, 0.5045, 0.9515, 0.5045, 0.9515, 0.489, 0.9515, 0.489, 0.9491, 0.5045, 0.9491, 0.5045, 0.9491, 0.489, 0.9491, 0.489, 0.9466, 0.5045, 0.9466, 0.5045, 0.9466, 0.489, 0.9466, 0.489, 0.9442, 0.5045, 0.9442, 0.5045, 0.9442, 0.489, 0.9442, 0.489, 0.9418, 0.5045, 0.9418, 0.2149, 0.9632, 0.2304, 0.9632, 0.2304, 0.9632, 0.2149, 0.9632, 0.2149, 0.01502, 0.2304, 0.01502, 0.2304, 0.01745, 0.2149, 0.01745, 0.2149, 0.01745, 0.2304, 0.01745, 0.2304, 0.01989, 0.2149, 0.01989, 0.2149, 0.01989, 0.2304, 0.01989, 0.2304, 0.02232, 0.2149, 0.02232, 0.2149, 0.02232, 0.2304, 0.02232, 0.2304, 0.02475, 0.2149, 0.02475, 0.2149, 0.02475, 0.2304, 0.02475, 0.2304, 0.02719, 0.2149, 0.02719, 0.2149, 0.02719, 0.2304, 0.02719, 0.2304, 0.02962, 0.2149, 0.02962, 0.2149, 0.02962, 0.2304, 0.02962, 0.2304, 0.03205, 0.2149, 0.03205, 0.2149, 0.03205, 0.2304, 0.03205, 0.2304, 0.03449, 0.2149, 0.03449, 0.2149, 0.03449, 0.2304, 0.03449, 0.2304, 0.03692, 0.2149, 0.03692, 0.2149, 0.03692, 0.2304, 0.03692, 0.2304, 0.03936, 0.2149, 0.03936, 0.489, 0.01795, 0.5045, 0.01795, 0.5045, 0.02038, 0.489, 0.02038, 0.489, 0.02038, 0.5045, 0.02038, 0.5045, 0.02282, 0.489, 0.02282, 0.489, 0.02282, 0.5045, 0.02282, 0.5045, 0.02525, 0.489, 0.02525, 0.489, 0.02525, 0.5045, 0.02525, 0.5045, 0.02768, 0.489, 0.02768, 0.489, 0.02768, 0.5045, 0.02768, 0.5045, 0.03012, 0.489, 0.03012, 0.489, 0.03012, 0.5045, 0.03012, 0.5045, 0.03255, 0.489, 0.03255, 0.489, 0.03255, 0.5045, 0.03255, 0.5045, 0.03498, 0.489, 0.03498, 0.489, 0.03498, 0.5045, 0.03498, 0.5045, 0.03742, 0.489, 0.03742, 0.489, 0.03742, 0.5045, 0.03742, 0.5045, 0.03985, 0.489, 0.03985, 0.489, 0.03985, 0.5045, 0.03985, 0.5045, 0.04228, 0.489, 0.04228, 0.2304, 0.01502, 0.2149, 0.01502, 0.2149, 0.01502, 0.2304, 0.01502, 0.7743, 0.4974, 0.78, 0.4828, 0.7837, 0.4844, 0.7765, 0.4986, 0.3489, 0.03906, 0.352, 0.03906, 0.3522, 0.04149, 0.3529, 0.04381, 0.354, 0.04596, 0.3556, 0.04782, 0.3575, 0.04937, 0.3596, 0.05051, 0.3619, 0.05122, 0.3643, 0.05145, 0.3667, 0.05122, 0.3691, 0.05051, 0.3712, 0.04937, 0.3731, 0.04782, 0.3746, 0.04596, 0.3758, 0.04382, 0.3765, 0.04149, 0.3767, 0.03906, 0.3798, 0.03906, 0.3798, 0.9391, 0.3797, 0.9415, 0.3791, 0.9439, 0.3782, 0.9461, 0.3769, 0.9482, 0.3753, 0.9501, 0.3735, 0.9516, 0.3714, 0.9529, 0.3691, 0.9539, 0.3668, 0.9544, 0.3643, 0.9546, 0.3643, 0.9546, 0.3619, 0.9544, 0.3595, 0.9539, 0.3573, 0.9529, 0.3552, 0.9516, 0.3534, 0.9501, 0.3518, 0.9482, 0.3505, 0.9461, 0.3496, 0.9439, 0.349, 0.9415, 0.3488, 0.9391, 0.7683, 0.4944, 0.7681, 0.4809, 0.7721, 0.481, 0.7701, 0.4953, 0.7701, 0.4953, 0.7721, 0.481, 0.7761, 0.4817, 0.7721, 0.4963, 0.7787, 0.4997, 0.773, 0.5143, 0.7693, 0.5127, 0.7765, 0.4986, 0.7787, 0.4997, 0.7872, 0.4865, 0.7904, 0.489, 0.7809, 0.5008, 0.7765, 0.4986, 0.7837, 0.4844, 0.7872, 0.4865, 0.7787, 0.4997, 0.7829, 0.5018, 0.7933, 0.4918, 0.7957, 0.495, 0.7847, 0.5027, 0.7884, 0.5046, 0.7997, 0.5104, 0.7963, 0.5128, 0.7881, 0.5045, 0.7649, 0.4926, 0.7533, 0.4909, 0.7533, 0.4868, 0.7646, 0.4925, 0.7829, 0.5018, 0.7809, 0.5161, 0.7769, 0.5155, 0.7809, 0.5008, 0.7646, 0.4925, 0.7533, 0.4868, 0.7567, 0.4843, 0.7649, 0.4926, 0.7881, 0.5045, 0.7963, 0.5128, 0.7927, 0.5146, 0.7874, 0.5041, 0.7847, 0.5027, 0.7957, 0.495, 0.7976, 0.4985, 0.7862, 0.5035, 0.7668, 0.4936, 0.7554, 0.4987, 0.754, 0.4949, 0.7656, 0.493, 0.7862, 0.5035, 0.7976, 0.4985, 0.799, 0.5022, 0.7874, 0.5041, 0.7668, 0.4936, 0.7641, 0.4814, 0.7681, 0.4809, 0.7683, 0.4944, 0.7862, 0.5035, 0.7889, 0.5157, 0.7849, 0.5162, 0.7847, 0.5027, 0.7809, 0.5008, 0.7769, 0.5155, 0.773, 0.5143, 0.7787, 0.4997, 0.6109, 0.03629, 0.614, 0.03629, 0.6142, 0.03871, 0.6149, 0.04104, 0.6161, 0.04319, 0.6176, 0.04505, 0.6195, 0.0466, 0.6216, 0.04774, 0.6239, 0.04844, 0.6263, 0.04868, 0.6287, 0.04844, 0.631, 0.04774, 0.6332, 0.0466, 0.6351, 0.04505, 0.6366, 0.04319, 0.6377, 0.04104, 0.6384, 0.03871, 0.6387, 0.03629, 0.6418, 0.03629, 0.6419, 0.9369, 0.6417, 0.9393, 0.6411, 0.9417, 0.6402, 0.9439, 0.6389, 0.946, 0.6373, 0.9479, 0.6355, 0.9494, 0.6334, 0.9507, 0.6311, 0.9516, 0.6288, 0.9522, 0.6263, 0.9524, 0.6263, 0.9524, 0.6239, 0.9522, 0.6215, 0.9516, 0.6193, 0.9507, 0.6172, 0.9494, 0.6153, 0.9479, 0.6138, 0.946, 0.6125, 0.9439, 0.6116, 0.9417, 0.611, 0.9393, 0.6108, 0.9369, 0.7656, 0.493, 0.7603, 0.4825, 0.7641, 0.4814, 0.7668, 0.4936, 0.7683, 0.4944, 0.7573, 0.5021, 0.7554, 0.4987, 0.7668, 0.4936, 0.7721, 0.4963, 0.7626, 0.5082, 0.7597, 0.5053, 0.7701, 0.4953, 0.7881, 0.5045, 0.7997, 0.5062, 0.7997, 0.5104, 0.7884, 0.5046, 0.7809, 0.5008, 0.7904, 0.489, 0.7933, 0.4918, 0.7829, 0.5018, 0.7765, 0.4986, 0.7693, 0.5127, 0.7658, 0.5106, 0.7743, 0.4974, 0.7721, 0.4963, 0.7761, 0.4817, 0.78, 0.4828, 0.7743, 0.4974, 0.7656, 0.493, 0.754, 0.4949, 0.7533, 0.4909, 0.7649, 0.4926, 0.7874, 0.5041, 0.7927, 0.5146, 0.7889, 0.5157, 0.7862, 0.5035, 0.7874, 0.5041, 0.799, 0.5022, 0.7997, 0.5062, 0.7881, 0.5045, 0.7649, 0.4926, 0.7567, 0.4843, 0.7603, 0.4825, 0.7656, 0.493, 0.7743, 0.4974, 0.7658, 0.5106, 0.7626, 0.5082, 0.7721, 0.4963, 0.7847, 0.5027, 0.7849, 0.5162, 0.7809, 0.5161, 0.7829, 0.5018, 0.7701, 0.4953, 0.7597, 0.5053, 0.7573, 0.5021, 0.7683, 0.4944])
me_cube_005.materials.append(mat_material_001)
me_cube_005.use_remesh_fix_poles = True
me_cube_005.use_remesh_preserve_attributes = False
me_cube_005.use_mirror_vertex_groups = False
me_cube_005.update()

# ---- objects
ob_track = bpy.data.objects.new('track', me_cylinder_001)
ob_tracksup1 = bpy.data.objects.new('tracksup1', me_cube_001)
ob_tracksup2 = bpy.data.objects.new('tracksup2', me_cube_002)
ob_cart = bpy.data.objects.new('cart', me_cube_004)
ob_rod = bpy.data.objects.new('rod', me_cube_005)

# ---- transforms, parenting, visibility, modifiers, constraints
ob_track.location = (0.0, 0.0, 3.725e-09)
ob_track.lineart.crease_threshold = 0.0
ob_tracksup1.location = (0.3875, 2.98e-08, -0.0025)
ob_tracksup1.lineart.crease_threshold = 0.0
ob_tracksup2.location = (-0.3875, -2.98e-08, -0.0025)
ob_tracksup2.lineart.crease_threshold = 0.0
ob_cart.location = (0.0, 0.0, 3.725e-09)
ob_cart.lineart.crease_threshold = 0.0
ob_rod.location = (0.0, 0.0, 0.1625)
ob_rod.lineart.crease_threshold = 0.0

# ---- collection membership
col_collection.objects.link(ob_track)
col_collection.objects.link(ob_tracksup1)
col_collection.objects.link(ob_tracksup2)
col_collection.objects.link(ob_cart)
col_collection.objects.link(ob_rod)

# ---- scene / render settings (as saved in the file)
scene.frame_start = 1; scene.frame_end = 250; scene.frame_set(1)
scene.render.engine = 'BLENDER_EEVEE_NEXT'
scene.cycles.use_denoising = False
scene.cycles.samples = 128
scene.cycles.sampling_pattern = 'TABULATED_SOBOL'
scene.cycles.use_adaptive_sampling = False
scene.cycles.use_light_tree = False
scene.view_settings.view_transform = 'Filmic'
bpy.context.view_layer.update()

# ---- added for rendering (the .blend has no active camera and no usable light): camera, sun
cam_auto = bpy.data.cameras.new('AutoCamera')
cam_auto.lens = 50.0
cam_auto.sensor_width = 36.0
cam_auto.clip_end = 1000.0
ob_auto_camera = bpy.data.objects.new('AutoCamera', cam_auto)
scene.collection.objects.link(ob_auto_camera)
ob_auto_camera.location = (0.802015, -0.962419, 0.789112)
ob_auto_camera.rotation_euler = (1.09748, -7.21219e-08, 0.694738)
scene.camera = ob_auto_camera
light_auto_sun = bpy.data.lights.new('AutoSun', 'SUN')
light_auto_sun.energy = 3.0
light_auto_sun.angle = 0.0523599
ob_auto_sun = bpy.data.objects.new('AutoSun', light_auto_sun)
scene.collection.objects.link(ob_auto_sun)
ob_auto_sun.rotation_euler = (0.872665, 0.174533, 0.523599)
bpy.context.view_layer.update()
